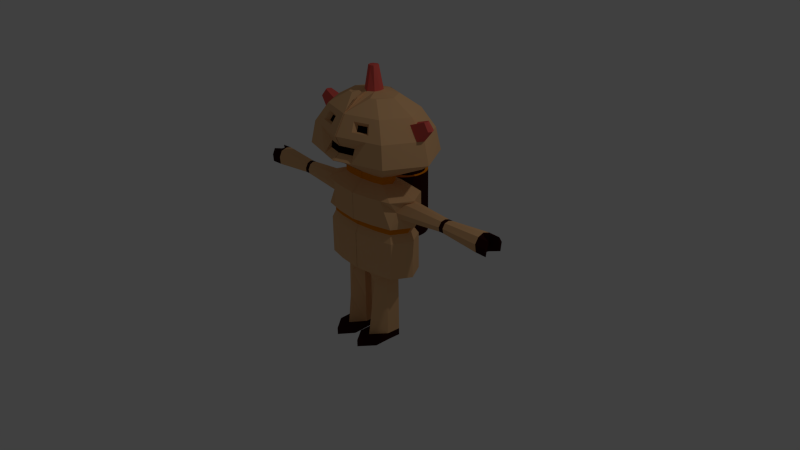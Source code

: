 # Source: player_Complete1.blend  (saved by Blender 2.70.0; exported with 4.5.12 LTS)
import bpy
from mathutils import Matrix  # noqa: F401  (used for matrix-valued properties, if any)

bpy.ops.wm.read_factory_settings(use_empty=True)
scene = bpy.context.scene
scene.name = 'Scene'

# ---- collections
col_collection_1 = bpy.data.collections.new('Collection 1'); scene.collection.children.link(col_collection_1)

# ---- materials (node trees are filled in below, after node groups)
mat_base_robot = bpy.data.materials.new('Base Robot')
mat_base_robot.alpha_threshold = 0.0
mat_base_robot.use_transparent_shadow = False
mat_base_robot.diffuse_color = (0.8, 0.4646, 0.2226, 1.0)
mat_base_robot.roughness = 0.5
mat_base_robot.line_color = (0.0, 0.0, 0.0, 1.0)
mat_eyes_mouth = bpy.data.materials.new('Eyes/Mouth')
mat_eyes_mouth.alpha_threshold = 0.0
mat_eyes_mouth.use_transparent_shadow = False
mat_eyes_mouth.diffuse_color = (0.003095, 0.001733, 0.002531, 1.0)
mat_eyes_mouth.roughness = 0.5
mat_eyes_mouth.line_color = (0.0, 0.0, 0.0, 1.0)
mat_antenas = bpy.data.materials.new('Antenas')
mat_antenas.alpha_threshold = 0.0
mat_antenas.use_transparent_shadow = False
mat_antenas.diffuse_color = (0.8, 0.1161, 0.09568, 1.0)
mat_antenas.roughness = 0.5
mat_antenas.line_color = (0.0, 0.0, 0.0, 1.0)
mat_details_1 = bpy.data.materials.new('Details 1')
mat_details_1.alpha_threshold = 0.0
mat_details_1.use_transparent_shadow = False
mat_details_1.diffuse_color = (0.8, 0.2366, 0.0, 1.0)
mat_details_1.roughness = 0.5
mat_details_1.line_color = (0.0, 0.0, 0.0, 1.0)
mat_shoes_details2 = bpy.data.materials.new('Shoes/Details2')
mat_shoes_details2.alpha_threshold = 0.0
mat_shoes_details2.use_transparent_shadow = False
mat_shoes_details2.diffuse_color = (0.8, 0.0, 0.01958, 1.0)
mat_shoes_details2.roughness = 0.5
mat_shoes_details2.line_color = (0.0, 0.0, 0.0, 1.0)
mat_battery = bpy.data.materials.new('Battery')
mat_battery.alpha_threshold = 0.0
mat_battery.use_transparent_shadow = False
mat_battery.diffuse_color = (0.03106, 0.005384, 0.005384, 1.0)
mat_battery.roughness = 0.5
mat_battery.line_color = (0.0, 0.0, 0.0, 1.0)

# ---- material node trees

# ---- world
world_world = bpy.data.worlds.new('World'); scene.world = world_world
world_world.color = (0.05088, 0.05088, 0.05088)
world_world.use_sun_shadow = False
world_world.sun_shadow_jitter_overblur = 0.0
world_world.cycles.sampling_method = 'MANUAL'
world_world.cycles.sample_map_resolution = 256

# ---- cameras
cam_camera = bpy.data.cameras.new('Camera')
cam_camera.clip_end = 100.0
cam_camera.lens = 35.0
cam_camera.sensor_width = 32.0
cam_camera.sensor_height = 18.0
cam_camera.ortho_scale = 7.314
cam_camera.dof.focus_distance = 0.0
cam_camera.dof.aperture_fstop = 128.0

# ---- lights
light_lamp = bpy.data.lights.new('Lamp', 'POINT')
light_lamp.transmission_factor = 0.0
light_lamp.cutoff_distance = 30.0
light_lamp.energy = 100.0
light_lamp.shadow_buffer_clip_start = 1.001
light_lamp.shadow_soft_size = 0.1
light_lamp.shadow_maximum_resolution = 0.006
light_lamp.use_absolute_resolution = True
light_lamp.cycles.use_multiple_importance_sampling = False

# ---- meshes
me_cylinder_001 = bpy.data.meshes.new('Cylinder.001')
me_cylinder_001.from_pydata([(0.0, 1.0, -1.0), (0.0, 1.0, 1.0), (0.1951, 0.9808, -1.0), (0.1951, 0.9808, 1.0), (0.3827, 0.9239, -1.0), (0.3827, 0.9239, 1.0), (0.5556, 0.8315, -1.0), (0.5556, 0.8315, 1.0), (0.7071, 0.7071, -1.0), (0.7071, 0.7071, 1.0), (0.8315, 0.5556, -1.0), (0.8315, 0.5556, 1.0), (0.9239, 0.3827, -1.0), (0.9239, 0.3827, 1.0), (0.9808, 0.1951, -1.0), (0.9808, 0.1951, 1.0), (1.0, 7.55e-08, -1.0), (1.0, 7.55e-08, 1.0), (0.9808, -0.1951, -1.0), (0.9808, -0.1951, 1.0), (0.9239, -0.3827, -1.0), (0.9239, -0.3827, 1.0), (0.8315, -0.5556, -1.0), (0.8315, -0.5556, 1.0), (0.7071, -0.7071, -1.0), (0.7071, -0.7071, 1.0), (0.5556, -0.8315, -1.0), (0.5556, -0.8315, 1.0), (0.3827, -0.9239, -1.0), (0.3827, -0.9239, 1.0), (0.1951, -0.9808, -1.0), (0.1951, -0.9808, 1.0), (-3.258e-07, -1.0, -1.0), (-3.258e-07, -1.0, 1.0), (-0.003763, 0.7596, 1.023), (0.2918, 0.745, 1.023), (0.4343, 0.7018, 1.023), (0.5656, 0.6316, 1.023), (0.6807, 0.5371, 1.023), (0.7752, 0.422, 1.023), (0.8453, 0.2907, 1.023), (0.8886, 0.1482, 1.023), (0.9032, 5.65e-08, 1.023), (0.8886, -0.1482, 1.023), (0.8453, -0.2907, 1.023), (0.7752, -0.422, 1.023), (0.6807, -0.5371, 1.023), (0.5656, -0.6316, 1.023), (0.4343, -0.7018, 1.023), (0.2918, -0.745, 1.023), (-0.003763, -0.7596, 1.023), (-0.003763, 0.15, 1.023), (-0.003763, -0.2645, 1.023), (0.1467, -0.2763, 1.023), (0.3195, -0.1983, 1.023), (0.36, -0.04203, 1.023), (0.3023, 0.1311, 1.023), (0.164, 0.1638, 1.023), (-0.003763, 0.15, 1.103), (-0.003763, -0.2645, 1.103), (0.1467, -0.2763, 1.103), (0.3195, -0.1983, 1.103), (0.36, -0.04203, 1.103), (0.3023, 0.1311, 1.103), (0.164, 0.1638, 1.103), (-0.03583, -0.9741, 3.691), (-0.03583, -0.2147, 3.317), (-0.03583, 0.2926, 2.756), (-0.03583, 0.4708, 2.096), (-0.03583, -1.87, 4.49), (1.008, -1.236, 3.691), (1.894, -0.6995, 3.317), (2.485, -0.3407, 2.756), (2.693, -0.2147, 2.096), (1.441, -1.87, 3.691), (2.693, -1.87, 3.317), (3.529, -1.87, 2.756), (3.823, -1.87, 2.096), (1.008, -2.503, 3.691), (1.894, -3.04, 3.317), (2.485, -3.399, 2.756), (2.693, -3.525, 2.096), (-0.03583, -2.765, 3.691), (-0.03583, -3.525, 3.317), (-0.03583, -4.032, 2.756), (-0.03583, -4.21, 2.096), (-0.05012, -0.08312, 1.92), (2.488, -0.6064, 1.92), (3.351, -1.87, 1.92), (2.488, -3.133, 1.92), (-0.04049, -3.656, 1.92), (1.647, -3.163, 1.662), (1.688, -3.102, 1.682), (1.821, -3.744, 2.096), (1.679, -3.601, 2.756), (1.277, -3.195, 3.317), (0.6747, -2.587, 3.691), (1.68, -3.3, 1.92), (1.017, -3.946, 2.096), (0.9364, -3.788, 2.756), (0.7083, -3.338, 3.317), (0.2293, -1.87, 4.466), (0.1943, -2.009, 4.461), (0.9347, -3.455, 1.92), (-0.03583, -0.06392, 3.15), (2.069, -0.5928, 3.15), (2.942, -1.87, 3.15), (2.069, -3.147, 3.15), (-0.03583, -3.676, 3.15), (1.477, -3.268, 3.181), (0.6613, -3.472, 3.181), (-0.03583, 0.1144, 2.953), (2.277, -0.4668, 2.953), (0.3826, -1.616, 3.77), (2.277, -3.273, 2.953), (-0.03583, -3.854, 2.953), (1.662, -3.455, 2.922), (0.7667, -3.68, 2.922), (1.28, -3.205, 3.069), (0.7755, -3.332, 3.069), (1.394, -3.321, 2.909), (0.8406, -3.46, 2.909), (0.8502, -3.615, 2.452), (-0.04153, -3.827, 2.452), (0.872, -3.659, 2.251), (-0.02979, -3.883, 2.265), (3.03, -1.57, 2.953), (3.307, -1.545, 2.756), (2.753, -1.594, 3.15), (3.34, -2.147, 2.756), (2.799, -2.079, 3.15), (3.069, -2.113, 2.953), (4.056, -1.864, 3.099), (3.719, -1.864, 3.325), (3.887, -1.864, 3.212), (3.77, -1.692, 3.212), (3.929, -1.678, 3.099), (3.611, -1.706, 3.325), (3.947, -2.022, 3.099), (3.637, -1.983, 3.325), (3.792, -2.003, 3.212), (0.4725, -1.87, 3.777), (0.3737, -2.118, 3.771), (-0.03583, -1.479, 3.765), (-0.03583, -2.279, 3.762), (-0.03583, -2.067, 4.461), (0.2054, -1.723, 4.459), (-0.03583, -1.63, 4.454), (-0.06266, -1.628, 1.483), (1.369, -1.788, 1.483), (1.633, -2.174, 1.483), (1.369, -2.56, 1.483), (-0.05972, -2.72, 1.483), (1.122, -2.611, 1.483), (0.8942, -2.658, 1.483), (-0.06266, -1.628, 1.265), (1.369, -1.788, 1.265), (1.633, -2.174, 1.265), (1.369, -2.56, 1.265), (-0.05972, -2.72, 1.265), (1.122, -2.611, 1.265), (0.8942, -2.658, 1.265), (-0.04441, -0.7214, 0.9382), (2.35, -1.094, 0.9382), (2.964, -1.994, 0.9382), (2.35, -2.893, 0.9382), (-0.03756, -3.266, 0.9382), (1.774, -3.013, 0.9382), (1.243, -3.122, 0.9382), (-0.04441, -0.7214, 0.1131), (2.35, -1.094, 0.1131), (2.964, -1.994, 0.1131), (2.35, -2.893, 0.1131), (-0.03756, -3.266, 0.1131), (1.774, -3.013, 0.1131), (1.243, -3.122, 0.1131), (-0.05434, -1.127, 0.04754), (2.135, -1.404, 0.04754), (2.592, -2.073, 0.04754), (2.135, -2.741, 0.04754), (-0.04924, -3.018, 0.04754), (1.707, -2.83, 0.04754), (1.313, -2.911, 0.04754), (-0.05434, -1.127, -0.1163), (2.135, -1.404, -0.1163), (2.592, -2.073, -0.1163), (2.135, -2.741, -0.1163), (-0.04924, -3.018, -0.1163), (1.707, -2.83, -0.1163), (1.313, -2.911, -0.1163), (-0.07261, -0.8594, -0.3607), (2.303, -1.199, -0.3607), (2.864, -2.021, -0.3607), (2.303, -2.842, -0.3607), (-0.06635, -3.182, -0.3607), (1.778, -2.95, -0.3607), (1.294, -3.051, -0.3607), (-0.07261, -0.8594, -1.503), (2.303, -1.199, -1.503), (2.864, -2.021, -1.503), (2.303, -2.842, -1.503), (-0.06635, -3.182, -1.503), (1.778, -2.95, -1.503), (1.294, -3.051, -1.503), (-0.06205, -1.41, -1.6), (1.991, -1.62, -1.6), (2.338, -2.128, -1.6), (1.991, -2.635, -1.6), (-0.05818, -2.845, -1.6), (1.667, -2.702, -1.6), (1.367, -2.764, -1.6), (0.5451, -1.472, -1.6), (0.4907, -2.814, -1.6), (1.336, -1.553, -1.6), (1.188, -2.774, -1.6), (0.2495, -2.499, -1.6), (1.489, -2.484, -1.6), (0.2668, -1.833, -1.6), (1.538, -1.837, -1.6), (0.2495, -2.499, -3.653), (1.489, -2.484, -3.653), (0.2668, -1.833, -3.653), (1.538, -1.837, -3.653), (0.8384, -3.144, -3.653), (0.9039, -2.788, -1.89), (0.2495, -2.499, -3.875), (1.489, -2.484, -3.875), (0.2668, -1.833, -3.875), (1.538, -1.837, -3.875), (0.8384, -3.144, -3.875), (0.2352, -3.208, -3.653), (1.475, -3.194, -3.653), (0.8241, -3.854, -3.653), (0.2352, -3.208, -3.875), (1.475, -3.194, -3.875), (0.8241, -3.854, -3.875), (2.964, -1.994, 0.2824), (2.964, -1.994, 0.8874), (2.35, -1.573, 0.6328), (2.35, -2.53, 0.5762), (2.621, -2.282, 0.8297), (2.688, -1.589, 0.4064), (2.592, -2.477, 0.4064), (2.673, -1.707, 0.8335), (7.535, -1.993, 0.3152), (7.535, -1.993, 0.8874), (7.587, -1.538, 0.6563), (7.513, -2.435, 0.6464), (7.541, -2.282, 0.8298), (7.608, -1.619, 0.4064), (7.532, -2.399, 0.4064), (7.594, -1.706, 0.8335), (7.602, -2.016, 0.3153), (7.602, -2.016, 0.8875), (8.225, -1.561, 0.6564), (8.151, -2.458, 0.6465), (8.179, -2.305, 0.8298), (8.247, -1.642, 0.4065), (8.17, -2.421, 0.4065), (8.232, -1.729, 0.8336), (7.762, -1.882, 0.8623), (7.765, -1.861, 0.3531), (7.733, -2.205, 0.3578), (7.737, -2.152, 0.8605), (0.9508, -0.9414, 0.716), (0.9309, -1.151, -1.369), (0.8719, -1.353, -1.369), (0.7761, -1.539, -1.369), (0.6471, -1.702, -1.369), (0.49, -1.836, -1.369), (0.3108, -1.936, -1.369), (0.1163, -1.997, -1.369), (-0.08598, -2.018, -1.369), (-0.2882, -1.997, -1.369), (-0.4827, -1.936, -1.369), (-0.662, -1.836, -1.369), (-0.8191, -1.702, -1.369), (-0.948, -1.539, -1.369), (-1.044, -1.353, -1.369), (-1.103, -1.151, -1.369), (0.3824, -0.9414, 0.8212), (0.3734, -1.036, 0.8212), (0.3467, -1.127, 0.8212), (0.3034, -1.211, 0.8212), (0.2452, -1.285, 0.8212), (0.1742, -1.346, 0.8212), (0.09324, -1.391, 0.8212), (0.005388, -1.418, 0.8212), (-0.08598, -1.428, 0.8212), (-0.1773, -1.418, 0.8212), (-0.2652, -1.391, 0.8212), (-0.3462, -1.346, 0.8212), (-0.4171, -1.285, 0.8212), (-0.4754, -1.211, 0.8212), (-0.5187, -1.127, 0.8212), (-0.5453, -1.036, 0.8212), (-0.5543, -0.9414, 0.8212), (5.046, -2.289, 0.479), (5.206, -1.744, 0.479), (5.136, -1.811, 0.7576), (5.035, -2.317, 0.6127), (5.078, -1.998, 0.4076), (5.157, -1.711, 0.6348), (5.059, -2.186, 0.7552), (5.101, -1.998, 0.7928), (4.953, -2.439, 0.4064), (5.313, -2.284, 0.479), (5.302, -2.186, 0.7552), (5.302, -1.998, 0.4092), (5.337, -1.998, 0.7928), (5.289, -2.312, 0.6162), (5.391, -1.745, 0.479), (5.386, -1.811, 0.7576), (5.389, -1.71, 0.6358), (2.35, -2.893, 0.1131), (2.35, -2.53, 0.5762), (0.0, 1.0, -1.0), (0.0, 1.0, 1.0), (-0.1951, 0.9808, -1.0), (-0.1951, 0.9808, 1.0), (-0.3827, 0.9239, -1.0), (-0.3827, 0.9239, 1.0), (-0.5556, 0.8315, -1.0), (-0.5556, 0.8315, 1.0), (-0.7071, 0.7071, -1.0), (-0.7071, 0.7071, 1.0), (-0.8315, 0.5556, -1.0), (-0.8315, 0.5556, 1.0), (-0.9239, 0.3827, -1.0), (-0.9239, 0.3827, 1.0), (-0.9808, 0.1951, -1.0), (-0.9808, 0.1951, 1.0), (-1.0, 7.55e-08, -1.0), (-1.0, 7.55e-08, 1.0), (-0.9808, -0.1951, -1.0), (-0.9808, -0.1951, 1.0), (-0.9239, -0.3827, -1.0), (-0.9239, -0.3827, 1.0), (-0.8315, -0.5556, -1.0), (-0.8315, -0.5556, 1.0), (-0.7071, -0.7071, -1.0), (-0.7071, -0.7071, 1.0), (-0.5556, -0.8315, -1.0), (-0.5556, -0.8315, 1.0), (-0.3827, -0.9239, -1.0), (-0.3827, -0.9239, 1.0), (-0.1951, -0.9808, -1.0), (-0.1951, -0.9808, 1.0), (3.258e-07, -1.0, -1.0), (3.258e-07, -1.0, 1.0), (0.003763, 0.7596, 1.023), (-0.2918, 0.745, 1.023), (-0.4343, 0.7018, 1.023), (-0.5656, 0.6316, 1.023), (-0.6807, 0.5371, 1.023), (-0.7752, 0.422, 1.023), (-0.8453, 0.2907, 1.023), (-0.8886, 0.1482, 1.023), (-0.9032, 5.65e-08, 1.023), (-0.8886, -0.1482, 1.023), (-0.8453, -0.2907, 1.023), (-0.7752, -0.422, 1.023), (-0.6807, -0.5371, 1.023), (-0.5656, -0.6316, 1.023), (-0.4343, -0.7018, 1.023), (-0.2918, -0.745, 1.023), (0.003763, -0.7596, 1.023), (0.003763, 0.15, 1.023), (0.003763, -0.2645, 1.023), (-0.1467, -0.2763, 1.023), (-0.3195, -0.1983, 1.023), (-0.36, -0.04203, 1.023), (-0.3023, 0.1311, 1.023), (-0.164, 0.1638, 1.023), (0.003763, 0.15, 1.103), (0.003763, -0.2645, 1.103), (-0.1467, -0.2763, 1.103), (-0.3195, -0.1983, 1.103), (-0.36, -0.04203, 1.103), (-0.3023, 0.1311, 1.103), (-0.164, 0.1638, 1.103), (0.03583, -0.9741, 3.691), (0.03583, -0.2147, 3.317), (0.03583, 0.2926, 2.756), (0.03583, 0.4708, 2.096), (0.03583, -1.87, 4.49), (-1.008, -1.236, 3.691), (-1.894, -0.6995, 3.317), (-2.485, -0.3407, 2.756), (-2.693, -0.2147, 2.096), (-1.441, -1.87, 3.691), (-2.693, -1.87, 3.317), (-3.529, -1.87, 2.756), (-3.823, -1.87, 2.096), (-1.008, -2.503, 3.691), (-1.894, -3.04, 3.317), (-2.485, -3.399, 2.756), (-2.693, -3.525, 2.096), (0.03583, -2.765, 3.691), (0.03583, -3.525, 3.317), (0.03583, -4.032, 2.756), (0.03583, -4.21, 2.096), (0.05012, -0.08312, 1.92), (-2.488, -0.6064, 1.92), (-3.351, -1.87, 1.92), (-2.488, -3.133, 1.92), (0.04049, -3.656, 1.92), (-1.647, -3.163, 1.662), (-1.688, -3.102, 1.682), (-1.821, -3.744, 2.096), (-1.679, -3.601, 2.756), (-1.277, -3.195, 3.317), (-0.6747, -2.587, 3.691), (-1.68, -3.3, 1.92), (-1.017, -3.946, 2.096), (-0.9364, -3.788, 2.756), (-0.7083, -3.338, 3.317), (-0.2293, -1.87, 4.466), (-0.1943, -2.009, 4.461), (-0.9347, -3.455, 1.92), (0.03583, -0.06392, 3.15), (-2.069, -0.5928, 3.15), (-2.942, -1.87, 3.15), (-2.069, -3.147, 3.15), (0.03583, -3.676, 3.15), (-1.477, -3.268, 3.181), (-0.6613, -3.472, 3.181), (0.03583, 0.1144, 2.953), (-2.277, -0.4668, 2.953), (-0.3826, -1.616, 3.77), (-2.277, -3.273, 2.953), (0.03583, -3.854, 2.953), (-1.662, -3.455, 2.922), (-0.7667, -3.68, 2.922), (-1.28, -3.205, 3.069), (-0.7755, -3.332, 3.069), (-1.394, -3.321, 2.909), (-0.8406, -3.46, 2.909), (-0.8502, -3.615, 2.452), (0.04153, -3.827, 2.452), (-0.872, -3.659, 2.251), (0.02979, -3.883, 2.265), (-3.03, -1.57, 2.953), (-3.307, -1.545, 2.756), (-2.753, -1.594, 3.15), (-3.34, -2.147, 2.756), (-2.799, -2.079, 3.15), (-3.069, -2.113, 2.953), (-4.056, -1.864, 3.099), (-3.719, -1.864, 3.325), (-3.887, -1.864, 3.212), (-3.77, -1.692, 3.212), (-3.929, -1.678, 3.099), (-3.611, -1.706, 3.325), (-3.947, -2.022, 3.099), (-3.637, -1.983, 3.325), (-3.792, -2.003, 3.212), (-0.4725, -1.87, 3.777), (-0.3737, -2.118, 3.771), (0.03583, -1.479, 3.765), (0.03583, -2.279, 3.762), (0.03583, -2.067, 4.461), (-0.2054, -1.723, 4.459), (0.03583, -1.63, 4.454), (0.06266, -1.628, 1.483), (-1.369, -1.788, 1.483), (-1.633, -2.174, 1.483), (-1.369, -2.56, 1.483), (0.05972, -2.72, 1.483), (-1.122, -2.611, 1.483), (-0.8942, -2.658, 1.483), (0.06266, -1.628, 1.265), (-1.369, -1.788, 1.265), (-1.633, -2.174, 1.265), (-1.369, -2.56, 1.265), (0.05972, -2.72, 1.265), (-1.122, -2.611, 1.265), (-0.8942, -2.658, 1.265), (0.04441, -0.7214, 0.9382), (-2.35, -1.094, 0.9382), (-2.964, -1.994, 0.9382), (-2.35, -2.893, 0.9382), (0.03756, -3.266, 0.9382), (-1.774, -3.013, 0.9382), (-1.243, -3.122, 0.9382), (0.04441, -0.7214, 0.1131), (-2.35, -1.094, 0.1131), (-2.964, -1.994, 0.1131), (-2.35, -2.893, 0.1131), (0.03756, -3.266, 0.1131), (-1.774, -3.013, 0.1131), (-1.243, -3.122, 0.1131), (0.05434, -1.127, 0.04754), (-2.135, -1.404, 0.04754), (-2.592, -2.073, 0.04754), (-2.135, -2.741, 0.04754), (0.04924, -3.018, 0.04754), (-1.707, -2.83, 0.04754), (-1.313, -2.911, 0.04754), (0.05434, -1.127, -0.1163), (-2.135, -1.404, -0.1163), (-2.592, -2.073, -0.1163), (-2.135, -2.741, -0.1163), (0.04924, -3.018, -0.1163), (-1.707, -2.83, -0.1163), (-1.313, -2.911, -0.1163), (0.07261, -0.8594, -0.3607), (-2.303, -1.199, -0.3607), (-2.864, -2.021, -0.3607), (-2.303, -2.842, -0.3607), (0.06635, -3.182, -0.3607), (-1.778, -2.95, -0.3607), (-1.294, -3.051, -0.3607), (0.07261, -0.8594, -1.503), (-2.303, -1.199, -1.503), (-2.864, -2.021, -1.503), (-2.303, -2.842, -1.503), (0.06635, -3.182, -1.503), (-1.778, -2.95, -1.503), (-1.294, -3.051, -1.503), (0.06205, -1.41, -1.6), (-1.991, -1.62, -1.6), (-2.338, -2.128, -1.6), (-1.991, -2.635, -1.6), (0.05818, -2.845, -1.6), (-1.667, -2.702, -1.6), (-1.367, -2.764, -1.6), (-0.5451, -1.472, -1.6), (-0.4907, -2.814, -1.6), (-1.336, -1.553, -1.6), (-1.188, -2.774, -1.6), (-0.2495, -2.499, -1.6), (-1.489, -2.484, -1.6), (-0.2668, -1.833, -1.6), (-1.538, -1.837, -1.6), (-0.2495, -2.499, -3.653), (-1.489, -2.484, -3.653), (-0.2668, -1.833, -3.653), (-1.538, -1.837, -3.653), (-0.8384, -3.144, -3.653), (-0.9039, -2.788, -1.89), (-0.2495, -2.499, -3.875), (-1.489, -2.484, -3.875), (-0.2668, -1.833, -3.875), (-1.538, -1.837, -3.875), (-0.8384, -3.144, -3.875), (-0.2352, -3.208, -3.653), (-1.475, -3.194, -3.653), (-0.8241, -3.854, -3.653), (-0.2352, -3.208, -3.875), (-1.475, -3.194, -3.875), (-0.8241, -3.854, -3.875), (-2.964, -1.994, 0.2824), (-2.964, -1.994, 0.8874), (-2.35, -1.573, 0.6328), (-2.35, -2.53, 0.5762), (-2.621, -2.282, 0.8297), (-2.688, -1.589, 0.4064), (-2.592, -2.477, 0.4064), (-2.673, -1.707, 0.8335), (-7.535, -1.993, 0.3152), (-7.535, -1.993, 0.8874), (-7.587, -1.538, 0.6563), (-7.513, -2.435, 0.6464), (-7.541, -2.282, 0.8298), (-7.608, -1.619, 0.4064), (-7.532, -2.399, 0.4064), (-7.594, -1.706, 0.8335), (-7.602, -2.016, 0.3153), (-7.602, -2.016, 0.8875), (-8.225, -1.561, 0.6564), (-8.151, -2.458, 0.6465), (-8.179, -2.305, 0.8298), (-8.247, -1.642, 0.4065), (-8.17, -2.421, 0.4065), (-8.232, -1.729, 0.8336), (-7.762, -1.882, 0.8623), (-7.765, -1.861, 0.3531), (-7.733, -2.205, 0.3578), (-7.737, -2.152, 0.8605), (-0.9508, -0.9414, 0.716), (-0.9309, -1.151, -1.369), (-0.8719, -1.353, -1.369), (-0.7761, -1.539, -1.369), (-0.6471, -1.702, -1.369), (-0.49, -1.836, -1.369), (-0.3108, -1.936, -1.369), (-0.1163, -1.997, -1.369), (0.08598, -2.018, -1.369), (0.2882, -1.997, -1.369), (0.4827, -1.936, -1.369), (0.662, -1.836, -1.369), (0.8191, -1.702, -1.369), (0.948, -1.539, -1.369), (1.044, -1.353, -1.369), (1.103, -1.151, -1.369), (-0.3824, -0.9414, 0.8212), (-0.3734, -1.036, 0.8212), (-0.3467, -1.127, 0.8212), (-0.3034, -1.211, 0.8212), (-0.2452, -1.285, 0.8212), (-0.1742, -1.346, 0.8212), (-0.09324, -1.391, 0.8212), (-0.005388, -1.418, 0.8212), (0.08598, -1.428, 0.8212), (0.1773, -1.418, 0.8212), (0.2652, -1.391, 0.8212), (0.3462, -1.346, 0.8212), (0.4171, -1.285, 0.8212), (0.4754, -1.211, 0.8212), (0.5187, -1.127, 0.8212), (0.5453, -1.036, 0.8212), (0.5543, -0.9414, 0.8212), (-5.046, -2.289, 0.479), (-5.206, -1.744, 0.479), (-5.136, -1.811, 0.7576), (-5.035, -2.317, 0.6127), (-5.078, -1.998, 0.4076), (-5.157, -1.711, 0.6348), (-5.059, -2.186, 0.7552), (-5.101, -1.998, 0.7928), (-4.953, -2.439, 0.4064), (-5.313, -2.284, 0.479), (-5.302, -2.186, 0.7552), (-5.302, -1.998, 0.4092), (-5.337, -1.998, 0.7928), (-5.289, -2.312, 0.6162), (-5.391, -1.745, 0.479), (-5.386, -1.811, 0.7576), (-5.389, -1.71, 0.6358), (-2.35, -2.893, 0.1131), (-2.35, -2.53, 0.5762), (-1.538, -1.837, -2.719), (-0.2668, -1.833, -2.683), (-0.2495, -2.499, -2.783), (-0.8726, -2.959, -2.734), (-1.489, -2.484, -2.836), (1.538, -1.837, -2.728), (-0.5567, -1.834, -2.691), (0.2668, -1.833, -2.724), (0.2495, -2.499, -2.742), (0.8713, -2.966, -2.769), (1.489, -2.484, -2.724)], [(91, 92), (266, 265), (267, 266), (268, 267), (269, 268), (270, 269), (271, 270), (272, 271), (273, 272), (274, 273), (275, 274), (276, 275), (277, 276), (278, 277), (279, 278), (286, 287), (285, 286), (284, 285), (283, 284), (282, 283), (281, 282), (280, 281), (287, 288), (288, 289), (289, 290), (290, 291), (291, 292), (292, 293), (293, 294), (294, 295), (295, 296), (407, 408), (582, 581), (583, 582), (584, 583), (585, 584), (586, 585), (587, 586), (588, 587), (589, 588), (590, 589), (591, 590), (592, 591), (593, 592), (594, 593), (595, 594), (602, 603), (601, 602), (600, 601), (599, 600), (598, 599), (597, 598), (596, 597), (603, 604), (604, 605), (605, 606), (606, 607), (607, 608), (608, 609), (609, 610), (610, 611), (611, 612)], [(0, 1, 3, 2), (2, 3, 5, 4), (4, 5, 7, 6), (6, 7, 9, 8), (8, 9, 11, 10), (10, 11, 13, 12), (12, 13, 15, 14), (14, 15, 17, 16), (16, 17, 19, 18), (18, 19, 21, 20), (20, 21, 23, 22), (22, 23, 25, 24), (24, 25, 27, 26), (26, 27, 29, 28), (28, 29, 31, 30), (30, 31, 33, 32), (0, 2, 4, 6, 8, 10, 12, 14, 16, 18, 20, 22, 24, 26, 28, 30, 32), (35, 34, 51, 57, 56, 55, 54, 53, 52, 50, 49, 48, 47, 46, 45, 44, 43, 42, 41, 40, 39, 38, 37, 36), (13, 11, 39, 40), (19, 17, 42, 43), (25, 23, 45, 46), (9, 7, 37, 38), (31, 29, 48, 49), (15, 13, 40, 41), (21, 19, 43, 44), (5, 3, 35, 36), (27, 25, 46, 47), (11, 9, 38, 39), (33, 31, 49, 50), (3, 1, 34, 35), (17, 15, 41, 42), (23, 21, 44, 45), (7, 5, 36, 37), (29, 27, 47, 48), (57, 51, 58, 64), (59, 60, 61, 62, 63, 64, 58), (56, 57, 64, 63), (55, 56, 63, 62), (54, 55, 62, 61), (53, 54, 61, 60), (52, 53, 60, 59), (68, 67, 72, 73), (104, 66, 71, 105), (66, 65, 70, 71), (73, 72, 127, 76, 77), (105, 71, 75, 106, 128), (71, 70, 74, 75), (77, 76, 129, 80, 81), (106, 75, 79, 107, 130), (75, 74, 78, 79), (98, 124, 125, 85), (110, 100, 83, 108), (146, 69, 101), (65, 143, 113, 70), (70, 113, 141, 74), (101, 69, 102), (98, 85, 90, 103), (77, 81, 89, 88), (73, 77, 88, 87), (68, 73, 87, 86), (97, 103, 154, 153), (81, 80, 94, 93), (107, 79, 95, 109), (79, 78, 96, 95), (81, 93, 97, 89), (93, 94, 99, 122, 124, 98), (109, 95, 100, 110), (102, 69, 145), (147, 69, 146), (93, 98, 103, 97), (111, 104, 105, 112), (129, 76, 132, 138), (131, 130, 107, 114), (117, 110, 108, 115), (114, 107, 109, 116), (117, 116, 120, 121), (67, 111, 112, 72), (106, 130, 139, 133), (129, 131, 114, 80), (99, 117, 115, 84), (80, 114, 116, 94), (94, 116, 117, 99), (120, 118, 119, 121), (110, 117, 121, 119), (116, 109, 118, 120), (109, 110, 119, 118), (122, 99, 84, 123), (124, 122, 123, 125), (72, 112, 126, 127), (112, 105, 128, 126), (131, 129, 138, 140), (130, 131, 140, 139), (135, 137, 133, 134), (136, 135, 134, 132), (132, 134, 140, 138), (134, 133, 139, 140), (126, 128, 137, 135), (127, 126, 135, 136), (128, 106, 133, 137), (76, 127, 136, 132), (143, 147, 146, 113), (113, 146, 101, 141), (141, 101, 102, 142), (142, 102, 145, 144), (82, 83, 100, 95, 96, 78, 74, 141, 142, 144), (153, 154, 161, 160), (89, 97, 153, 151), (103, 90, 152, 154), (88, 89, 151, 150), (87, 88, 150, 149), (86, 87, 149, 148), (160, 161, 168, 167), (151, 153, 160, 158), (154, 152, 159, 161), (150, 151, 158, 157), (149, 150, 157, 156), (148, 149, 156, 155), (167, 168, 175, 174), (158, 160, 167, 165), (161, 159, 166, 168), (157, 158, 165, 164), (156, 157, 164, 163), (155, 156, 163, 162), (174, 175, 182, 181), (165, 167, 174, 172, 239), (168, 166, 173, 175), (237, 240, 303, 304), (243, 237, 304, 299), (162, 163, 238, 170, 169), (181, 182, 189, 188), (172, 174, 181, 179), (175, 173, 180, 182), (171, 172, 179, 178), (170, 171, 178, 177), (169, 170, 177, 176), (188, 189, 196, 195), (179, 181, 188, 186), (217, 218, 637, 639), (182, 180, 187, 189), (178, 179, 186, 185), (177, 178, 185, 184), (176, 177, 184, 183), (195, 196, 203, 202), (186, 188, 195, 193), (215, 224, 216, 214, 212), (189, 187, 194, 196), (185, 186, 193, 192), (184, 185, 192, 191), (183, 184, 191, 190), (202, 203, 210, 209), (193, 195, 202, 200), (213, 205, 206, 207, 209, 210, 214, 216, 218), (196, 194, 201, 203), (192, 193, 200, 199), (191, 192, 199, 198), (190, 191, 198, 197), (204, 211, 217, 215, 212, 208), (200, 202, 209, 207), (211, 213, 218, 217), (203, 201, 208, 212, 214, 210), (199, 200, 207, 206), (198, 199, 206, 205), (197, 198, 205, 213, 211, 204), (219, 225, 233, 230), (218, 216, 642, 637), (215, 217, 639, 221, 219, 640), (224, 215, 640, 641), (216, 224, 641, 642), (227, 228, 226, 229, 225), (221, 222, 228, 227), (222, 220, 226, 228), (219, 221, 227, 225), (226, 220, 231, 234), (238, 243, 299, 302), (236, 241, 298, 301), (225, 229, 235, 233), (229, 226, 234, 235), (223, 219, 230, 232), (220, 223, 232, 231), (236, 242, 239, 172, 171), (164, 165, 239, 240, 237), (163, 164, 237, 243, 238), (170, 238, 241, 236, 171), (246, 251, 259, 254), (244, 249, 257, 261, 252), (239, 242, 297, 300), (242, 236, 301, 297), (241, 238, 302, 298), (240, 239, 300, 303), (263, 256, 255, 258, 262), (261, 260, 253, 252), (251, 245, 253, 260, 259), (245, 248, 256, 263, 253), (247, 250, 258, 255), (250, 244, 252, 262, 258), (249, 246, 254, 257), (248, 247, 255, 256), (254, 259, 260, 261, 257), (253, 263, 262, 252), (311, 313, 246, 249), (303, 300, 310, 307), (300, 297, 306, 310), (313, 312, 251, 246), (308, 311, 249, 244), (297, 301, 308, 306), (312, 309, 245, 251), (304, 303, 307, 309), (310, 306, 250, 247), (309, 307, 248, 245), (307, 310, 247, 248), (306, 308, 244, 250), (299, 304, 309, 312), (302, 299, 312, 313), (298, 302, 313, 311), (301, 298, 311, 308), (230, 233, 235, 232), (231, 232, 235, 234), (172, 239, 315, 314), (316, 318, 319, 317), (318, 320, 321, 319), (320, 322, 323, 321), (322, 324, 325, 323), (324, 326, 327, 325), (326, 328, 329, 327), (328, 330, 331, 329), (330, 332, 333, 331), (332, 334, 335, 333), (334, 336, 337, 335), (336, 338, 339, 337), (338, 340, 341, 339), (340, 342, 343, 341), (342, 344, 345, 343), (344, 346, 347, 345), (346, 348, 349, 347), (316, 348, 346, 344, 342, 340, 338, 336, 334, 332, 330, 328, 326, 324, 322, 320, 318), (351, 352, 353, 354, 355, 356, 357, 358, 359, 360, 361, 362, 363, 364, 365, 366, 368, 369, 370, 371, 372, 373, 367, 350), (329, 356, 355, 327), (335, 359, 358, 333), (341, 362, 361, 339), (325, 354, 353, 323), (347, 365, 364, 345), (331, 357, 356, 329), (337, 360, 359, 335), (321, 352, 351, 319), (343, 363, 362, 341), (327, 355, 354, 325), (349, 366, 365, 347), (319, 351, 350, 317), (333, 358, 357, 331), (339, 361, 360, 337), (323, 353, 352, 321), (345, 364, 363, 343), (373, 380, 374, 367), (375, 374, 380, 379, 378, 377, 376), (372, 379, 380, 373), (371, 378, 379, 372), (370, 377, 378, 371), (369, 376, 377, 370), (368, 375, 376, 369), (384, 389, 388, 383), (420, 421, 387, 382), (382, 387, 386, 381), (389, 393, 392, 443, 388), (421, 444, 422, 391, 387), (387, 391, 390, 386), (393, 397, 396, 445, 392), (422, 446, 423, 395, 391), (391, 395, 394, 390), (414, 401, 441, 440), (426, 424, 399, 416), (462, 417, 385), (381, 386, 429, 459), (386, 390, 457, 429), (417, 418, 385), (414, 419, 406, 401), (393, 404, 405, 397), (389, 403, 404, 393), (384, 402, 403, 389), (413, 469, 470, 419), (397, 409, 410, 396), (423, 425, 411, 395), (395, 411, 412, 394), (397, 405, 413, 409), (409, 414, 440, 438, 415, 410), (425, 426, 416, 411), (418, 461, 385), (463, 462, 385), (409, 413, 419, 414), (427, 428, 421, 420), (445, 454, 448, 392), (447, 430, 423, 446), (433, 431, 424, 426), (430, 432, 425, 423), (433, 437, 436, 432), (383, 388, 428, 427), (422, 449, 455, 446), (445, 396, 430, 447), (415, 400, 431, 433), (396, 410, 432, 430), (410, 415, 433, 432), (436, 437, 435, 434), (426, 435, 437, 433), (432, 436, 434, 425), (425, 434, 435, 426), (438, 439, 400, 415), (440, 441, 439, 438), (388, 443, 442, 428), (428, 442, 444, 421), (447, 456, 454, 445), (446, 455, 456, 447), (451, 450, 449, 453), (452, 448, 450, 451), (448, 454, 456, 450), (450, 456, 455, 449), (442, 451, 453, 444), (443, 452, 451, 442), (444, 453, 449, 422), (392, 448, 452, 443), (459, 429, 462, 463), (429, 457, 417, 462), (457, 458, 418, 417), (458, 460, 461, 418), (398, 460, 458, 457, 390, 394, 412, 411, 416, 399), (469, 476, 477, 470), (405, 467, 469, 413), (419, 470, 468, 406), (404, 466, 467, 405), (403, 465, 466, 404), (402, 464, 465, 403), (476, 483, 484, 477), (467, 474, 476, 469), (470, 477, 475, 468), (466, 473, 474, 467), (465, 472, 473, 466), (464, 471, 472, 465), (483, 490, 491, 484), (474, 481, 483, 476), (477, 484, 482, 475), (473, 480, 481, 474), (472, 479, 480, 473), (471, 478, 479, 472), (490, 497, 498, 491), (481, 555, 488, 490, 483), (484, 491, 489, 482), (553, 620, 619, 556), (559, 615, 620, 553), (478, 485, 486, 554, 479), (497, 504, 505, 498), (488, 495, 497, 490), (491, 498, 496, 489), (487, 494, 495, 488), (486, 493, 494, 487), (485, 492, 493, 486), (504, 511, 512, 505), (495, 502, 504, 497), (538, 632, 638, 537), (498, 505, 503, 496), (494, 501, 502, 495), (493, 500, 501, 494), (492, 499, 500, 493), (511, 518, 519, 512), (502, 509, 511, 504), (531, 528, 530, 532, 540), (505, 512, 510, 503), (501, 508, 509, 502), (500, 507, 508, 501), (499, 506, 507, 500), (518, 525, 526, 519), (509, 516, 518, 511), (529, 534, 532, 530, 526, 525, 523, 522, 521), (512, 519, 517, 510), (508, 515, 516, 509), (507, 514, 515, 508), (506, 513, 514, 507), (520, 524, 528, 531, 533, 527), (516, 523, 525, 518), (527, 533, 534, 529), (519, 526, 530, 528, 524, 517), (515, 522, 523, 516), (514, 521, 522, 515), (513, 520, 527, 529, 521, 514), (535, 546, 549, 541), (632, 538, 536, 636), (638, 633, 537), (635, 539, 535, 634), (636, 536, 539, 635), (543, 541, 545, 542, 544), (537, 543, 544, 538), (538, 544, 542, 536), (535, 541, 543, 537), (542, 550, 547, 536), (554, 618, 615, 559), (552, 617, 614, 557), (541, 549, 551, 545), (545, 551, 550, 542), (539, 548, 546, 535), (536, 547, 548, 539), (552, 487, 488, 555, 558), (480, 553, 556, 555, 481), (479, 554, 559, 553, 480), (486, 487, 552, 557, 554), (562, 570, 575, 567), (560, 568, 577, 573, 565), (555, 616, 613, 558), (558, 613, 617, 552), (557, 614, 618, 554), (556, 619, 616, 555), (579, 578, 574, 571, 572), (577, 568, 569, 576), (567, 575, 576, 569, 561), (561, 569, 579, 572, 564), (563, 571, 574, 566), (566, 574, 578, 568, 560), (565, 573, 570, 562), (564, 572, 571, 563), (570, 573, 577, 576, 575), (569, 568, 578, 579), (627, 565, 562, 629), (619, 623, 626, 616), (616, 626, 622, 613), (629, 562, 567, 628), (624, 560, 565, 627), (613, 622, 624, 617), (628, 567, 561, 625), (620, 625, 623, 619), (626, 563, 566, 622), (625, 561, 564, 623), (623, 564, 563, 626), (622, 566, 560, 624), (615, 628, 625, 620), (618, 629, 628, 615), (614, 627, 629, 618), (617, 624, 627, 614), (546, 548, 551, 549), (547, 550, 551, 548), (488, 630, 631, 555), (534, 632, 636, 532), (533, 633, 638, 632, 534), (531, 634, 633, 533), (540, 635, 634, 531), (532, 636, 635, 540), (639, 637, 222, 221), (537, 633, 634, 535), (641, 640, 219, 223), (642, 641, 223, 220), (637, 642, 220, 222)])
me_cylinder_001.polygons.foreach_set('material_index', [5, 5, 5, 5, 5, 5, 5, 5, 5, 5, 5, 5, 5, 5, 5, 5, 5, 5, 3, 3, 3, 3, 3, 3, 3, 3, 3, 3, 3, 3, 3, 3, 3, 3, 1, 1, 1, 1, 1, 1, 1, 0, 0, 0, 0, 0, 0, 0, 0, 0, 0, 0, 2, 0, 0, 2, 0, 0, 0, 0, 0, 0, 0, 0, 0, 0, 0, 2, 2, 0, 0, 2, 0, 0, 0, 0, 0, 2, 0, 0, 0, 0, 1, 0, 0, 0, 0, 1, 0, 0, 2, 2, 2, 2, 2, 2, 2, 2, 2, 2, 2, 2, 2, 2, 0, 3, 0, 0, 0, 0, 0, 0, 3, 3, 3, 3, 3, 0, 0, 0, 0, 0, 0, 0, 0, 0, 0, 0, 0, 3, 0, 0, 0, 0, 0, 0, 3, 0, 3, 3, 3, 3, 0, 0, 0, 0, 0, 0, 0, 0, 0, 0, 0, 0, 0, 0, 0, 0, 0, 0, 0, 0, 0, 0, 0, 0, 0, 0, 0, 5, 5, 5, 5, 0, 0, 0, 0, 5, 5, 0, 0, 0, 0, 5, 5, 0, 0, 0, 0, 5, 5, 5, 5, 5, 5, 5, 5, 5, 5, 0, 5, 5, 0, 0, 5, 0, 5, 0, 0, 0, 0, 5, 5, 5, 5, 5, 5, 0, 5, 5, 5, 5, 5, 5, 5, 5, 5, 5, 5, 5, 5, 5, 5, 5, 5, 5, 3, 3, 3, 3, 3, 3, 3, 3, 3, 3, 3, 3, 3, 3, 3, 3, 1, 1, 1, 1, 1, 1, 1, 0, 0, 0, 0, 0, 0, 0, 0, 0, 0, 0, 2, 0, 0, 2, 0, 0, 0, 0, 0, 0, 0, 0, 0, 0, 0, 2, 2, 0, 0, 2, 0, 0, 0, 0, 0, 2, 0, 0, 0, 0, 1, 0, 0, 0, 0, 1, 0, 0, 2, 2, 2, 2, 2, 2, 2, 2, 2, 2, 2, 2, 2, 2, 0, 3, 0, 0, 0, 0, 0, 0, 3, 3, 3, 3, 3, 0, 0, 0, 0, 0, 0, 0, 0, 0, 0, 0, 0, 3, 0, 0, 0, 0, 0, 0, 3, 0, 3, 3, 3, 3, 0, 0, 0, 0, 0, 0, 0, 0, 0, 0, 0, 0, 0, 0, 0, 0, 0, 0, 0, 0, 0, 5, 0, 0, 0, 0, 0, 5, 5, 5, 5, 0, 0, 0, 0, 5, 5, 0, 0, 0, 0, 5, 5, 0, 0, 0, 0, 5, 5, 5, 5, 5, 5, 5, 5, 5, 5, 0, 5, 5, 0, 0, 5, 0, 5, 0, 0, 0, 0, 5, 5, 5, 5, 5, 5, 0, 0, 0, 0, 0, 0, 0, 0, 0, 0, 0])
_uv = me_cylinder_001.uv_layers.new(name='UVMap')
_uv.uv.foreach_set('vector', [0.9999, 0.456, 0.5594, 0.9533, 0.5264, 0.8838, 0.9248, 0.4523, 0.9248, 0.4523, 0.5264, 0.8838, 0.4979, 0.8241, 0.8587, 0.4453, 0.8587, 0.4453, 0.4979, 0.8241, 0.4714, 0.7728, 0.8033, 0.4349, 0.8033, 0.4349, 0.4714, 0.7728, 0.4461, 0.7282, 0.7565, 0.422, 0.7565, 0.422, 0.4461, 0.7282, 0.4213, 0.6885, 0.7163, 0.407, 0.7163, 0.407, 0.4213, 0.6885, 0.3967, 0.6523, 0.6818, 0.3901, 0.6818, 0.3901, 0.3967, 0.6523, 0.3718, 0.6179, 0.6518, 0.3713, 0.6518, 0.3713, 0.3718, 0.6179, 0.3463, 0.5853, 0.6259, 0.3505, 0.6259, 0.3505, 0.3463, 0.5853, 0.3198, 0.554, 0.6037, 0.3272, 0.6037, 0.3272, 0.3198, 0.554, 0.2919, 0.5235, 0.5852, 0.3011, 0.5852, 0.3011, 0.2919, 0.5235, 0.2627, 0.4931, 0.5708, 0.2713, 0.5708, 0.2713, 0.2627, 0.4931, 0.231, 0.4622, 0.5613, 0.2362, 0.5613, 0.2362, 0.231, 0.4622, 0.1957, 0.4298, 0.5584, 0.1938, 0.5584, 0.1938, 0.1957, 0.4298, 0.1558, 0.3952, 0.5652, 0.1437, 0.5652, 0.1437, 0.1558, 0.3952, 0.1091, 0.3569, 0.5835, 0.07623, 0.5835, 0.07623, 0.1091, 0.3569, 0.0553, 0.3137, 0.5929, 9.939e-05, 0.9999, 0.456, 0.9248, 0.4523, 0.8587, 0.4453, 0.8033, 0.4349, 0.7565, 0.422, 0.7163, 0.407, 0.6818, 0.3901, 0.6518, 0.3713, 0.6259, 0.3505, 0.6037, 0.3272, 0.5852, 0.3011, 0.5708, 0.2713, 0.5613, 0.2362, 0.5584, 0.1938, 0.5652, 0.1437, 0.5835, 0.07623, 0.5929, 9.939e-05, 0.4346, 0.8558, 0.4383, 0.9882, 0.1362, 0.8865, 0.1895, 0.8168, 0.2152, 0.7566, 0.19, 0.6906, 0.1441, 0.65, 0.06642, 0.6388, 9.939e-05, 0.6518, 9.949e-05, 0.4107, 0.1135, 0.4442, 0.1579, 0.4631, 0.1958, 0.483, 0.2285, 0.5041, 0.2574, 0.5261, 0.2833, 0.5492, 0.3076, 0.5735, 0.3298, 0.5986, 0.3499, 0.6259, 0.3689, 0.6556, 0.3867, 0.6867, 0.4025, 0.721, 0.4162, 0.7595, 0.4271, 0.8037, 0.3967, 0.6523, 0.4213, 0.6885, 0.3867, 0.6867, 0.3689, 0.6556, 0.3198, 0.554, 0.3463, 0.5853, 0.3298, 0.5986, 0.3076, 0.5735, 0.231, 0.4622, 0.2627, 0.4931, 0.2574, 0.5261, 0.2285, 0.5041, 0.4461, 0.7282, 0.4714, 0.7728, 0.4162, 0.7595, 0.4025, 0.721, 0.1091, 0.3569, 0.1558, 0.3952, 0.1579, 0.4631, 0.1135, 0.4442, 0.3718, 0.6179, 0.3967, 0.6523, 0.3689, 0.6556, 0.3499, 0.6259, 0.2919, 0.5235, 0.3198, 0.554, 0.3076, 0.5735, 0.2833, 0.5492, 0.4979, 0.8241, 0.5264, 0.8838, 0.4346, 0.8558, 0.4271, 0.8037, 0.1957, 0.4298, 0.231, 0.4622, 0.2285, 0.5041, 0.1958, 0.483, 0.4213, 0.6885, 0.4461, 0.7282, 0.4025, 0.721, 0.3867, 0.6867, 0.0553, 0.3137, 0.1091, 0.3569, 0.1135, 0.4442, 9.949e-05, 0.4107, 0.5264, 0.8838, 0.5594, 0.9533, 0.4383, 0.9882, 0.4346, 0.8558, 0.3463, 0.5853, 0.3718, 0.6179, 0.3499, 0.6259, 0.3298, 0.5986, 0.2627, 0.4931, 0.2919, 0.5235, 0.2833, 0.5492, 0.2574, 0.5261, 0.4714, 0.7728, 0.4979, 0.8241, 0.4271, 0.8037, 0.4162, 0.7595, 0.1558, 0.3952, 0.1957, 0.4298, 0.1958, 0.483, 0.1579, 0.4631, 0.1895, 0.8168, 0.1362, 0.8865, 0.1013, 0.8563, 0.1571, 0.7964, 0.007733, 0.6867, 0.06825, 0.6696, 0.1334, 0.6763, 0.1686, 0.7065, 0.1852, 0.7553, 0.1571, 0.7964, 0.1013, 0.8563, 0.2152, 0.7566, 0.1895, 0.8168, 0.1571, 0.7964, 0.1852, 0.7553, 0.19, 0.6906, 0.2152, 0.7566, 0.1852, 0.7553, 0.1686, 0.7065, 0.1441, 0.65, 0.19, 0.6906, 0.1686, 0.7065, 0.1334, 0.6763, 0.06642, 0.6388, 0.1441, 0.65, 0.1334, 0.6763, 0.06825, 0.6696, 9.939e-05, 0.6518, 0.06642, 0.6388, 0.06825, 0.6696, 0.007733, 0.6867, 0.3027, 0.1884, 0.2973, 0.285, 0.1512, 0.268, 0.1522, 0.2036, 0.2758, 0.3435, 0.2659, 0.3676, 0.1507, 0.3458, 0.1507, 0.322, 0.2659, 0.3676, 0.2153, 0.4483, 0.1508, 0.4269, 0.1507, 0.3458, 0.1522, 0.2036, 0.1512, 0.268, 0.0352, 0.28, 0.0003178, 0.2791, 0.0003178, 0.1805, 0.1507, 0.322, 0.1507, 0.3458, 0.03394, 0.3704, 0.02286, 0.3455, 0.05217, 0.3394, 0.1507, 0.3458, 0.1508, 0.4269, 0.08698, 0.4478, 0.03394, 0.3704, 0.6215, 0.1482, 0.6203, 0.2379, 0.5909, 0.2397, 0.4734, 0.24, 0.4682, 0.1711, 0.6054, 0.2983, 0.5985, 0.3232, 0.4855, 0.3157, 0.4815, 0.2931, 0.5839, 0.2971, 0.5985, 0.3232, 0.5612, 0.4061, 0.497, 0.3948, 0.4855, 0.3157, 0.3718, 0.1612, 0.3695, 0.1975, 0.31, 0.1895, 0.3033, 0.1493, 0.4075, 0.327, 0.422, 0.3429, 0.3784, 0.3606, 0.364, 0.3392, 0.8628, 0.8567, 0.8571, 0.8751, 0.8499, 0.8599, 0.2153, 0.4483, 0.1794, 0.4885, 0.1508, 0.4807, 0.1508, 0.4269, 0.1508, 0.4269, 0.1508, 0.4807, 0.1277, 0.494, 0.08698, 0.4478, 0.4482, 0.8559, 0.4376, 0.8693, 0.4365, 0.8509, 0.3718, 0.1612, 0.3033, 0.1493, 0.3346, 0.09591, 0.395, 0.1121, 0.6215, 0.1482, 0.4682, 0.1711, 0.4827, 0.1382, 0.6059, 0.1166, 0.1522, 0.2036, 0.0003178, 0.1805, 0.01635, 0.1489, 0.1367, 0.1703, 0.3027, 0.1884, 0.1522, 0.2036, 0.1367, 0.1703, 0.2744, 0.1331, 0.4385, 0.1241, 0.395, 0.1121, 0.4478, 0.02858, 0.4613, 0.03344, 0.4682, 0.1711, 0.4734, 0.24, 0.4293, 0.2512, 0.4215, 0.1689, 0.4815, 0.2931, 0.4855, 0.3157, 0.4533, 0.3301, 0.4527, 0.3101, 0.4855, 0.3157, 0.497, 0.3948, 0.4793, 0.4044, 0.4533, 0.3301, 0.4682, 0.1711, 0.4215, 0.1689, 0.4385, 0.1241, 0.4827, 0.1382, 0.4215, 0.1689, 0.4293, 0.2512, 0.3874, 0.2653, 0.3743, 0.2238, 0.3695, 0.1975, 0.3718, 0.1612, 0.4527, 0.3101, 0.4533, 0.3301, 0.422, 0.3429, 0.4075, 0.327, 0.4365, 0.8509, 0.4376, 0.8693, 0.4231, 0.8545, 0.8778, 0.8621, 0.8571, 0.8751, 0.8628, 0.8567, 0.4215, 0.1689, 0.3718, 0.1612, 0.395, 0.1121, 0.4385, 0.1241, 0.2868, 0.3148, 0.2758, 0.3435, 0.1507, 0.322, 0.1508, 0.2946, 0.8831, 0.00929, 0.9137, 0.01424, 0.9137, 0.06745, 0.8993, 0.06076, 0.5877, 0.2683, 0.5839, 0.2971, 0.4815, 0.2931, 0.4769, 0.2656, 0.392, 0.2894, 0.4075, 0.327, 0.364, 0.3392, 0.347, 0.313, 0.4769, 0.2656, 0.4815, 0.2931, 0.4527, 0.3101, 0.4401, 0.2726, 0.392, 0.2894, 0.4401, 0.2726, 0.4323, 0.2895, 0.4108, 0.2956, 0.2973, 0.285, 0.2868, 0.3148, 0.1508, 0.2946, 0.1512, 0.268, 0.8359, 0.07701, 0.8374, 0.05275, 0.8767, 0.0805, 0.8821, 0.09215, 0.5909, 0.2397, 0.5877, 0.2683, 0.4769, 0.2656, 0.4734, 0.24, 0.3874, 0.2653, 0.392, 0.2894, 0.347, 0.313, 0.3301, 0.2883, 0.4734, 0.24, 0.4769, 0.2656, 0.4401, 0.2726, 0.4293, 0.2512, 0.4293, 0.2512, 0.4401, 0.2726, 0.392, 0.2894, 0.3874, 0.2653, 0.4426, 0.8699, 0.4408, 0.8933, 0.4104, 0.8933, 0.4092, 0.8699, 0.4075, 0.327, 0.392, 0.2894, 0.4108, 0.2956, 0.4185, 0.3102, 0.4401, 0.2726, 0.4527, 0.3101, 0.4353, 0.3028, 0.4323, 0.2895, 0.4527, 0.3101, 0.4075, 0.327, 0.4185, 0.3102, 0.4353, 0.3028, 0.3743, 0.2238, 0.3874, 0.2653, 0.3301, 0.2883, 0.3207, 0.2439, 0.5976, 0.4686, 0.5976, 0.494, 0.5443, 0.4934, 0.5433, 0.4695, 0.1512, 0.268, 0.1508, 0.2946, 0.04316, 0.3098, 0.0352, 0.28, 0.1508, 0.2946, 0.1507, 0.322, 0.05217, 0.3394, 0.04316, 0.3098, 0.8584, 0.03059, 0.8831, 0.00929, 0.8993, 0.06076, 0.8888, 0.07149, 0.8374, 0.05275, 0.8584, 0.03059, 0.8888, 0.07149, 0.8767, 0.0805, 0.05024, 0.8879, 0.03604, 0.8889, 0.03342, 0.8733, 0.05297, 0.8702, 0.06501, 0.889, 0.05024, 0.8879, 0.05297, 0.8702, 0.07246, 0.8722, 0.9137, 0.06745, 0.9001, 0.08175, 0.8888, 0.07149, 0.8993, 0.06076, 0.9001, 0.08175, 0.8821, 0.09215, 0.8767, 0.0805, 0.8888, 0.07149, 0.05233, 0.9398, 0.01864, 0.9347, 0.03604, 0.8889, 0.05024, 0.8879, 0.08519, 0.9398, 0.05233, 0.9398, 0.05024, 0.8879, 0.06501, 0.889, 0.01864, 0.9347, 0.0003178, 0.9091, 0.03342, 0.8733, 0.03604, 0.8889, 0.1088, 0.9119, 0.08519, 0.9398, 0.06501, 0.889, 0.07246, 0.8722, 0.9023, 0.779, 0.8778, 0.8621, 0.8628, 0.8567, 0.8764, 0.774, 0.8764, 0.774, 0.8628, 0.8567, 0.8499, 0.8599, 0.8499, 0.7735, 0.4623, 0.7708, 0.4482, 0.8559, 0.4365, 0.8509, 0.4362, 0.7672, 0.4362, 0.7672, 0.4365, 0.8509, 0.4231, 0.8545, 0.4092, 0.7672, 0.4399, 0.4252, 0.3784, 0.3606, 0.422, 0.3429, 0.4533, 0.3301, 0.4793, 0.4044, 0.497, 0.3948, 0.5612, 0.4061, 0.528, 0.4558, 0.5048, 0.4464, 0.4775, 0.4558, 0.3702, 0.494, 0.3568, 0.494, 0.3568, 0.4668, 0.3702, 0.4668, 0.4827, 0.1382, 0.4385, 0.1241, 0.4613, 0.03344, 0.4759, 0.03877, 0.395, 0.1121, 0.3346, 0.09591, 0.3956, 0.0003178, 0.4478, 0.02858, 0.6059, 0.1166, 0.4827, 0.1382, 0.4759, 0.03877, 0.5151, 0.02666, 0.1367, 0.1703, 0.01635, 0.1489, 0.06088, 0.03269, 0.1014, 0.04393, 0.2744, 0.1331, 0.1367, 0.1703, 0.1014, 0.04393, 0.1741, 0.0003178, 0.6116, 0.7101, 0.5968, 0.7157, 0.5771, 0.6488, 0.6053, 0.6394, 0.3847, 0.494, 0.3702, 0.494, 0.3702, 0.4668, 0.3847, 0.4668, 0.3568, 0.494, 0.3033, 0.494, 0.3033, 0.4668, 0.3568, 0.4668, 0.4231, 0.494, 0.3847, 0.494, 0.3847, 0.4668, 0.4231, 0.4668, 0.4615, 0.494, 0.4231, 0.494, 0.4231, 0.4668, 0.4615, 0.4668, 0.5427, 0.494, 0.4615, 0.494, 0.4615, 0.4668, 0.5427, 0.4668, 0.6053, 0.6394, 0.5771, 0.6488, 0.5565, 0.5496, 0.588, 0.5445, 0.6266, 0.7032, 0.6116, 0.7101, 0.6053, 0.6394, 0.6314, 0.6294, 0.5968, 0.7157, 0.5387, 0.7421, 0.5024, 0.674, 0.5771, 0.6488, 0.6771, 0.7084, 0.6266, 0.7032, 0.6314, 0.6294, 0.6953, 0.6224, 0.7256, 0.7225, 0.6771, 0.7084, 0.6953, 0.6224, 0.7618, 0.6257, 0.8195, 0.7729, 0.7256, 0.7225, 0.7618, 0.6257, 0.8927, 0.6756, 0.588, 0.5445, 0.5565, 0.5496, 0.5627, 0.5276, 0.5884, 0.5242, 0.6314, 0.6294, 0.6053, 0.6394, 0.588, 0.5445, 0.6184, 0.5409, 0.6469, 0.5871, 0.5771, 0.6488, 0.5024, 0.674, 0.48, 0.5614, 0.5565, 0.5496, 0.8874, 0.3343, 0.8606, 0.3143, 0.9917, 0.2765, 0.9997, 0.2928, 0.8628, 0.1138, 0.8866, 0.09279, 0.9997, 0.1319, 0.9961, 0.1494, 0.8927, 0.6756, 0.7618, 0.6257, 0.7301, 0.5929, 0.7689, 0.542, 0.9179, 0.5435, 0.1019, 0.8348, 0.08259, 0.8412, 0.07668, 0.8241, 0.0965, 0.8175, 0.6184, 0.5409, 0.588, 0.5445, 0.5884, 0.5242, 0.6168, 0.523, 0.5565, 0.5496, 0.48, 0.5614, 0.48, 0.5347, 0.5627, 0.5276, 0.6942, 0.5317, 0.6184, 0.5409, 0.6168, 0.523, 0.6853, 0.511, 0.7689, 0.542, 0.6942, 0.5317, 0.6853, 0.511, 0.7587, 0.5125, 0.9179, 0.5435, 0.7689, 0.542, 0.7587, 0.5125, 0.9044, 0.4946, 0.0965, 0.8175, 0.07668, 0.8241, 0.06344, 0.798, 0.087, 0.79, 0.1233, 0.8291, 0.1019, 0.8348, 0.0965, 0.8175, 0.1194, 0.8102, 0.7268, 0.145, 0.7148, 0.1966, 0.781, 0.1226, 0.7862, 0.1909, 0.08259, 0.8412, 0.01967, 0.8649, 0.01337, 0.8482, 0.07668, 0.8241, 0.1869, 0.8216, 0.1233, 0.8291, 0.1194, 0.8102, 0.1865, 0.8011, 0.2557, 0.827, 0.1869, 0.8216, 0.1865, 0.8011, 0.2602, 0.8051, 0.3822, 0.8696, 0.2557, 0.827, 0.2602, 0.8051, 0.3892, 0.8489, 0.1076, 0.7271, 0.07973, 0.7094, 0.166, 0.5833, 0.1841, 0.6026, 0.1194, 0.8102, 0.0965, 0.8175, 0.087, 0.79, 0.1119, 0.7801, 0.7659, 0.1626, 0.8034, 0.1821, 0.7624, 0.2007, 0.7744, 0.1868, 0.7734, 0.1761, 0.07668, 0.8241, 0.01337, 0.8482, 0.0003178, 0.8215, 0.06344, 0.798, 0.1865, 0.8011, 0.1194, 0.8102, 0.1119, 0.7801, 0.1884, 0.7672, 0.2602, 0.8051, 0.1865, 0.8011, 0.1884, 0.7672, 0.2714, 0.7672, 0.3892, 0.8489, 0.2602, 0.8051, 0.2714, 0.7672, 0.4086, 0.8122, 0.1841, 0.6026, 0.166, 0.5833, 0.1934, 0.5779, 0.2021, 0.5903, 0.1423, 0.7456, 0.1076, 0.7271, 0.1841, 0.6026, 0.2011, 0.6185, 0.2878, 0.5739, 0.2777, 0.6011, 0.244, 0.6116, 0.2104, 0.6025, 0.2021, 0.5903, 0.1934, 0.5779, 0.1901, 0.5692, 0.2164, 0.5785, 0.2649, 0.5796, 0.07973, 0.7094, 0.0003178, 0.6479, 0.1233, 0.5088, 0.166, 0.5833, 0.2512, 0.7666, 0.1423, 0.7456, 0.2011, 0.6185, 0.2505, 0.6328, 0.3541, 0.7413, 0.2512, 0.7666, 0.2505, 0.6328, 0.3041, 0.6199, 0.4794, 0.6485, 0.3541, 0.7413, 0.3041, 0.6199, 0.3823, 0.5175, 0.3199, 0.4946, 0.3035, 0.5336, 0.2719, 0.5149, 0.2062, 0.5131, 0.178, 0.5315, 0.1652, 0.4946, 0.2011, 0.6185, 0.1841, 0.6026, 0.2021, 0.5903, 0.2104, 0.6025, 0.3035, 0.5336, 0.2878, 0.5739, 0.2649, 0.5796, 0.2719, 0.5149, 0.166, 0.5833, 0.1233, 0.5088, 0.1652, 0.4946, 0.178, 0.5315, 0.1901, 0.5692, 0.1934, 0.5779, 0.2505, 0.6328, 0.2011, 0.6185, 0.2104, 0.6025, 0.244, 0.6116, 0.3041, 0.6199, 0.2505, 0.6328, 0.244, 0.6116, 0.2777, 0.6011, 0.3823, 0.5175, 0.3041, 0.6199, 0.2777, 0.6011, 0.2878, 0.5739, 0.3035, 0.5336, 0.3199, 0.4946, 0.6496, 0.8316, 0.6342, 0.8563, 0.5793, 0.8341, 0.5866, 0.8104, 0.7148, 0.1966, 0.7624, 0.2007, 0.731, 0.091, 0.781, 0.1226, 0.7659, 0.1626, 0.7268, 0.145, 0.7862, 0.1909, 0.8353, 0.2288, 0.7329, 0.3343, 0.7475, 0.2581, 0.8034, 0.1821, 0.7659, 0.1626, 0.7475, 0.2581, 0.7131, 0.1885, 0.7624, 0.2007, 0.8034, 0.1821, 0.7131, 0.1885, 0.731, 0.091, 0.6705, 0.889, 0.6564, 0.9285, 0.6057, 0.9187, 0.5709, 0.8623, 0.6342, 0.8563, 0.6974, 0.8792, 0.6787, 0.9557, 0.6564, 0.9285, 0.6705, 0.889, 0.6787, 0.9557, 0.5947, 0.9557, 0.6057, 0.9187, 0.6564, 0.9285, 0.6496, 0.8316, 0.6974, 0.8792, 0.6705, 0.889, 0.6342, 0.8563, 0.6057, 0.9187, 0.5947, 0.9557, 0.5359, 0.9078, 0.5534, 0.8881, 0.839, 0.1368, 0.8628, 0.1138, 0.9961, 0.1494, 0.993, 0.167, 0.8648, 0.2093, 0.8521, 0.1682, 0.9922, 0.1868, 0.9836, 0.2113, 0.6342, 0.8563, 0.5709, 0.8623, 0.5081, 0.8283, 0.5793, 0.8341, 0.5709, 0.8623, 0.6057, 0.9187, 0.5534, 0.8881, 0.5081, 0.8283, 0.594, 0.7735, 0.6496, 0.8316, 0.5866, 0.8104, 0.5135, 0.7932, 0.5947, 0.9557, 0.5035, 0.9345, 0.48, 0.8513, 0.5359, 0.9078, 0.694, 0.5498, 0.6544, 0.5656, 0.6476, 0.5864, 0.6184, 0.5409, 0.6942, 0.5317, 0.6953, 0.6224, 0.6314, 0.6294, 0.6469, 0.5871, 0.682, 0.6039, 0.6951, 0.618, 0.7618, 0.6257, 0.6953, 0.6224, 0.6951, 0.618, 0.7088, 0.5998, 0.7301, 0.5929, 0.7689, 0.542, 0.7301, 0.5929, 0.7252, 0.5654, 0.694, 0.5498, 0.6942, 0.5317, 0.8493, 0.8381, 0.8258, 0.8751, 0.812, 0.8373, 0.8146, 0.8297, 0.7799, 0.7735, 0.8378, 0.7902, 0.8097, 0.8185, 0.7955, 0.793, 0.7772, 0.7789, 0.8359, 0.2806, 0.8456, 0.257, 0.9826, 0.2395, 0.9849, 0.2562, 0.8456, 0.257, 0.8648, 0.2093, 0.9836, 0.2113, 0.9826, 0.2395, 0.8521, 0.1682, 0.839, 0.1368, 0.993, 0.167, 0.9922, 0.1868, 0.8606, 0.3143, 0.8359, 0.2806, 0.9849, 0.2562, 0.9917, 0.2765, 0.7503, 0.8537, 0.7395, 0.8265, 0.7335, 0.8189, 0.7342, 0.8117, 0.7539, 0.7906, 0.7955, 0.793, 0.7887, 0.8572, 0.7674, 0.8687, 0.7772, 0.7789, 0.8258, 0.8751, 0.7695, 0.8751, 0.7674, 0.8687, 0.7887, 0.8572, 0.812, 0.8373, 0.7695, 0.8751, 0.7198, 0.8641, 0.7395, 0.8265, 0.7503, 0.8537, 0.7674, 0.8687, 0.6981, 0.8254, 0.7096, 0.7788, 0.7342, 0.8117, 0.7335, 0.8189, 0.7096, 0.7788, 0.7799, 0.7735, 0.7772, 0.7789, 0.7539, 0.7906, 0.7342, 0.8117, 0.8378, 0.7902, 0.8493, 0.8381, 0.8146, 0.8297, 0.8097, 0.8185, 0.7198, 0.8641, 0.6981, 0.8254, 0.7335, 0.8189, 0.7395, 0.8265, 0.8146, 0.8297, 0.812, 0.8373, 0.7887, 0.8572, 0.7955, 0.793, 0.8097, 0.8185, 0.7674, 0.8687, 0.7503, 0.8537, 0.7539, 0.7906, 0.7772, 0.7789, 0.7685, 0.3505, 0.788, 0.3475, 0.8112, 0.4688, 0.7797, 0.4744, 0.1272, 0.8724, 0.1486, 0.8702, 0.1485, 0.8844, 0.1278, 0.8859, 0.1486, 0.8702, 0.1654, 0.8704, 0.1658, 0.8853, 0.1485, 0.8844, 0.788, 0.3475, 0.8052, 0.3431, 0.8374, 0.4626, 0.8112, 0.4688, 0.7435, 0.3463, 0.7685, 0.3505, 0.7797, 0.4744, 0.7434, 0.4713, 0.1654, 0.8704, 0.1936, 0.8722, 0.1936, 0.8847, 0.1658, 0.8853, 0.8052, 0.3431, 0.8212, 0.3349, 0.8623, 0.451, 0.8374, 0.4626, 0.1094, 0.8754, 0.1272, 0.8724, 0.1278, 0.8859, 0.1099, 0.8885, 0.6989, 0.342, 0.7158, 0.346, 0.7045, 0.4699, 0.6749, 0.4642, 0.6607, 0.3349, 0.6784, 0.3382, 0.6484, 0.46, 0.6222, 0.4518, 0.6784, 0.3382, 0.6989, 0.342, 0.6749, 0.4642, 0.6484, 0.46, 0.7158, 0.346, 0.7435, 0.3463, 0.7434, 0.4713, 0.7045, 0.4699, 0.256, 0.8762, 0.2738, 0.8743, 0.2737, 0.8875, 0.2559, 0.8901, 0.2382, 0.8772, 0.256, 0.8762, 0.2559, 0.8901, 0.2381, 0.8901, 0.2185, 0.8795, 0.2382, 0.8772, 0.2381, 0.8901, 0.2183, 0.8899, 0.1936, 0.8722, 0.2185, 0.8795, 0.2183, 0.8899, 0.1936, 0.8847, 0.5866, 0.8104, 0.5793, 0.8341, 0.5081, 0.8283, 0.5135, 0.7932, 0.5359, 0.9078, 0.48, 0.8513, 0.5081, 0.8283, 0.5534, 0.8881, 0.4794, 0.7672, 0.4794, 0.8317, 0.4783, 0.8317, 0.4783, 0.7672, 0.9999, 0.456, 0.9248, 0.4523, 0.5264, 0.8838, 0.5594, 0.9533, 0.9248, 0.4523, 0.8587, 0.4453, 0.4979, 0.8241, 0.5264, 0.8838, 0.8587, 0.4453, 0.8033, 0.4349, 0.4714, 0.7728, 0.4979, 0.8241, 0.8033, 0.4349, 0.7565, 0.422, 0.4461, 0.7282, 0.4714, 0.7728, 0.7565, 0.422, 0.7163, 0.407, 0.4213, 0.6885, 0.4461, 0.7282, 0.7163, 0.407, 0.6818, 0.3901, 0.3967, 0.6523, 0.4213, 0.6885, 0.6818, 0.3901, 0.6518, 0.3713, 0.3718, 0.6179, 0.3967, 0.6523, 0.6518, 0.3713, 0.6259, 0.3505, 0.3463, 0.5853, 0.3718, 0.6179, 0.6259, 0.3505, 0.6037, 0.3272, 0.3198, 0.554, 0.3463, 0.5853, 0.6037, 0.3272, 0.5852, 0.3011, 0.2919, 0.5235, 0.3198, 0.554, 0.5852, 0.3011, 0.5708, 0.2713, 0.2627, 0.4931, 0.2919, 0.5235, 0.5708, 0.2713, 0.5613, 0.2362, 0.231, 0.4622, 0.2627, 0.4931, 0.5613, 0.2362, 0.5584, 0.1938, 0.1957, 0.4298, 0.231, 0.4622, 0.5584, 0.1938, 0.5652, 0.1437, 0.1558, 0.3952, 0.1957, 0.4298, 0.5652, 0.1437, 0.5835, 0.07623, 0.1091, 0.3569, 0.1558, 0.3952, 0.5835, 0.07623, 0.5929, 9.939e-05, 0.0553, 0.3137, 0.1091, 0.3569, 0.9999, 0.456, 0.5929, 9.939e-05, 0.5835, 0.07623, 0.5652, 0.1437, 0.5584, 0.1938, 0.5613, 0.2362, 0.5708, 0.2713, 0.5852, 0.3011, 0.6037, 0.3272, 0.6259, 0.3505, 0.6518, 0.3713, 0.6818, 0.3901, 0.7163, 0.407, 0.7565, 0.422, 0.8033, 0.4349, 0.8587, 0.4453, 0.9248, 0.4523, 0.4346, 0.8558, 0.4271, 0.8037, 0.4162, 0.7595, 0.4025, 0.721, 0.3867, 0.6867, 0.3689, 0.6556, 0.3499, 0.6259, 0.3298, 0.5986, 0.3076, 0.5735, 0.2833, 0.5492, 0.2574, 0.5261, 0.2285, 0.5041, 0.1958, 0.483, 0.1579, 0.4631, 0.1135, 0.4442, 9.949e-05, 0.4107, 9.939e-05, 0.6518, 0.06642, 0.6388, 0.1441, 0.65, 0.19, 0.6906, 0.2152, 0.7566, 0.1895, 0.8168, 0.1362, 0.8865, 0.4383, 0.9882, 0.3967, 0.6523, 0.3689, 0.6556, 0.3867, 0.6867, 0.4213, 0.6885, 0.3198, 0.554, 0.3076, 0.5735, 0.3298, 0.5986, 0.3463, 0.5853, 0.231, 0.4622, 0.2285, 0.5041, 0.2574, 0.5261, 0.2627, 0.4931, 0.4461, 0.7282, 0.4025, 0.721, 0.4162, 0.7595, 0.4714, 0.7728, 0.1091, 0.3569, 0.1135, 0.4442, 0.1579, 0.4631, 0.1558, 0.3952, 0.3718, 0.6179, 0.3499, 0.6259, 0.3689, 0.6556, 0.3967, 0.6523, 0.2919, 0.5235, 0.2833, 0.5492, 0.3076, 0.5735, 0.3198, 0.554, 0.4979, 0.8241, 0.4271, 0.8037, 0.4346, 0.8558, 0.5264, 0.8838, 0.1957, 0.4298, 0.1958, 0.483, 0.2285, 0.5041, 0.231, 0.4622, 0.4213, 0.6885, 0.3867, 0.6867, 0.4025, 0.721, 0.4461, 0.7282, 0.0553, 0.3137, 9.949e-05, 0.4107, 0.1135, 0.4442, 0.1091, 0.3569, 0.5264, 0.8838, 0.4346, 0.8558, 0.4383, 0.9882, 0.5594, 0.9533, 0.3463, 0.5853, 0.3298, 0.5986, 0.3499, 0.6259, 0.3718, 0.6179, 0.2627, 0.4931, 0.2574, 0.5261, 0.2833, 0.5492, 0.2919, 0.5235, 0.4714, 0.7728, 0.4162, 0.7595, 0.4271, 0.8037, 0.4979, 0.8241, 0.1558, 0.3952, 0.1579, 0.4631, 0.1958, 0.483, 0.1957, 0.4298, 0.1895, 0.8168, 0.1571, 0.7964, 0.1013, 0.8563, 0.1362, 0.8865, 0.007733, 0.6867, 0.1013, 0.8563, 0.1571, 0.7964, 0.1852, 0.7553, 0.1686, 0.7065, 0.1334, 0.6763, 0.06825, 0.6696, 0.2152, 0.7566, 0.1852, 0.7553, 0.1571, 0.7964, 0.1895, 0.8168, 0.19, 0.6906, 0.1686, 0.7065, 0.1852, 0.7553, 0.2152, 0.7566, 0.1441, 0.65, 0.1334, 0.6763, 0.1686, 0.7065, 0.19, 0.6906, 0.06642, 0.6388, 0.06825, 0.6696, 0.1334, 0.6763, 0.1441, 0.65, 9.939e-05, 0.6518, 0.007733, 0.6867, 0.06825, 0.6696, 0.06642, 0.6388, 0.3027, 0.1884, 0.1522, 0.2036, 0.1512, 0.268, 0.2973, 0.285, 0.2758, 0.3435, 0.1507, 0.322, 0.1507, 0.3458, 0.2659, 0.3676, 0.2659, 0.3676, 0.1507, 0.3458, 0.1508, 0.4269, 0.2153, 0.4483, 0.1522, 0.2036, 0.0003178, 0.1805, 0.0003178, 0.2791, 0.0352, 0.28, 0.1512, 0.268, 0.1507, 0.322, 0.05217, 0.3394, 0.02286, 0.3455, 0.03394, 0.3704, 0.1507, 0.3458, 0.1507, 0.3458, 0.03394, 0.3704, 0.08698, 0.4478, 0.1508, 0.4269, 0.6215, 0.1482, 0.4682, 0.1711, 0.4734, 0.24, 0.5909, 0.2397, 0.6203, 0.2379, 0.6054, 0.2983, 0.5839, 0.2971, 0.4815, 0.2931, 0.4855, 0.3157, 0.5985, 0.3232, 0.5985, 0.3232, 0.4855, 0.3157, 0.497, 0.3948, 0.5612, 0.4061, 0.3718, 0.1612, 0.3033, 0.1493, 0.31, 0.1895, 0.3695, 0.1975, 0.4075, 0.327, 0.364, 0.3392, 0.3784, 0.3606, 0.422, 0.3429, 0.8628, 0.8567, 0.8499, 0.8599, 0.8571, 0.8751, 0.2153, 0.4483, 0.1508, 0.4269, 0.1508, 0.4807, 0.1794, 0.4885, 0.1508, 0.4269, 0.08698, 0.4478, 0.1277, 0.494, 0.1508, 0.4807, 0.4482, 0.8559, 0.4365, 0.8509, 0.4376, 0.8693, 0.3718, 0.1612, 0.395, 0.1121, 0.3346, 0.09591, 0.3033, 0.1493, 0.6215, 0.1482, 0.6059, 0.1166, 0.4827, 0.1382, 0.4682, 0.1711, 0.1522, 0.2036, 0.1367, 0.1703, 0.01635, 0.1489, 0.0003178, 0.1805, 0.3027, 0.1884, 0.2744, 0.1331, 0.1367, 0.1703, 0.1522, 0.2036, 0.4385, 0.1241, 0.4613, 0.03344, 0.4478, 0.02858, 0.395, 0.1121, 0.4682, 0.1711, 0.4215, 0.1689, 0.4293, 0.2512, 0.4734, 0.24, 0.4815, 0.2931, 0.4527, 0.3101, 0.4533, 0.3301, 0.4855, 0.3157, 0.4855, 0.3157, 0.4533, 0.3301, 0.4793, 0.4044, 0.497, 0.3948, 0.4682, 0.1711, 0.4827, 0.1382, 0.4385, 0.1241, 0.4215, 0.1689, 0.4215, 0.1689, 0.3718, 0.1612, 0.3695, 0.1975, 0.3743, 0.2238, 0.3874, 0.2653, 0.4293, 0.2512, 0.4527, 0.3101, 0.4075, 0.327, 0.422, 0.3429, 0.4533, 0.3301, 0.4365, 0.8509, 0.4231, 0.8545, 0.4376, 0.8693, 0.8778, 0.8621, 0.8628, 0.8567, 0.8571, 0.8751, 0.4215, 0.1689, 0.4385, 0.1241, 0.395, 0.1121, 0.3718, 0.1612, 0.2868, 0.3148, 0.1508, 0.2946, 0.1507, 0.322, 0.2758, 0.3435, 0.8831, 0.00929, 0.8993, 0.06076, 0.9137, 0.06745, 0.9137, 0.01424, 0.5877, 0.2683, 0.4769, 0.2656, 0.4815, 0.2931, 0.5839, 0.2971, 0.392, 0.2894, 0.347, 0.313, 0.364, 0.3392, 0.4075, 0.327, 0.4769, 0.2656, 0.4401, 0.2726, 0.4527, 0.3101, 0.4815, 0.2931, 0.392, 0.2894, 0.4108, 0.2956, 0.4323, 0.2895, 0.4401, 0.2726, 0.2973, 0.285, 0.1512, 0.268, 0.1508, 0.2946, 0.2868, 0.3148, 0.8359, 0.07701, 0.8821, 0.09215, 0.8767, 0.0805, 0.8374, 0.05275, 0.5909, 0.2397, 0.4734, 0.24, 0.4769, 0.2656, 0.5877, 0.2683, 0.3874, 0.2653, 0.3301, 0.2883, 0.347, 0.313, 0.392, 0.2894, 0.4734, 0.24, 0.4293, 0.2512, 0.4401, 0.2726, 0.4769, 0.2656, 0.4293, 0.2512, 0.3874, 0.2653, 0.392, 0.2894, 0.4401, 0.2726, 0.4426, 0.8699, 0.4092, 0.8699, 0.4104, 0.8933, 0.4408, 0.8933, 0.4075, 0.327, 0.4185, 0.3102, 0.4108, 0.2956, 0.392, 0.2894, 0.4401, 0.2726, 0.4323, 0.2895, 0.4353, 0.3028, 0.4527, 0.3101, 0.4527, 0.3101, 0.4353, 0.3028, 0.4185, 0.3102, 0.4075, 0.327, 0.3743, 0.2238, 0.3207, 0.2439, 0.3301, 0.2883, 0.3874, 0.2653, 0.5976, 0.4686, 0.5433, 0.4695, 0.5443, 0.4934, 0.5976, 0.494, 0.1512, 0.268, 0.0352, 0.28, 0.04316, 0.3098, 0.1508, 0.2946, 0.1508, 0.2946, 0.04316, 0.3098, 0.05217, 0.3394, 0.1507, 0.322, 0.8584, 0.03059, 0.8888, 0.07149, 0.8993, 0.06076, 0.8831, 0.00929, 0.8374, 0.05275, 0.8767, 0.0805, 0.8888, 0.07149, 0.8584, 0.03059, 0.05024, 0.8879, 0.05297, 0.8702, 0.03342, 0.8733, 0.03604, 0.8889, 0.06501, 0.889, 0.07246, 0.8722, 0.05297, 0.8702, 0.05024, 0.8879, 0.9137, 0.06745, 0.8993, 0.06076, 0.8888, 0.07149, 0.9001, 0.08175, 0.9001, 0.08175, 0.8888, 0.07149, 0.8767, 0.0805, 0.8821, 0.09215, 0.05233, 0.9398, 0.05024, 0.8879, 0.03604, 0.8889, 0.01864, 0.9347, 0.08519, 0.9398, 0.06501, 0.889, 0.05024, 0.8879, 0.05233, 0.9398, 0.01864, 0.9347, 0.03604, 0.8889, 0.03342, 0.8733, 0.0003178, 0.9091, 0.1088, 0.9119, 0.07246, 0.8722, 0.06501, 0.889, 0.08519, 0.9398, 0.9023, 0.779, 0.8764, 0.774, 0.8628, 0.8567, 0.8778, 0.8621, 0.8764, 0.774, 0.8499, 0.7735, 0.8499, 0.8599, 0.8628, 0.8567, 0.4623, 0.7708, 0.4362, 0.7672, 0.4365, 0.8509, 0.4482, 0.8559, 0.4362, 0.7672, 0.4092, 0.7672, 0.4231, 0.8545, 0.4365, 0.8509, 0.4399, 0.4252, 0.4775, 0.4558, 0.5048, 0.4464, 0.528, 0.4558, 0.5612, 0.4061, 0.497, 0.3948, 0.4793, 0.4044, 0.4533, 0.3301, 0.422, 0.3429, 0.3784, 0.3606, 0.3702, 0.494, 0.3702, 0.4668, 0.3568, 0.4668, 0.3568, 0.494, 0.4827, 0.1382, 0.4759, 0.03877, 0.4613, 0.03344, 0.4385, 0.1241, 0.395, 0.1121, 0.4478, 0.02858, 0.3956, 0.0003178, 0.3346, 0.09591, 0.6059, 0.1166, 0.5151, 0.02666, 0.4759, 0.03877, 0.4827, 0.1382, 0.1367, 0.1703, 0.1014, 0.04393, 0.06088, 0.03269, 0.01635, 0.1489, 0.2744, 0.1331, 0.1741, 0.0003178, 0.1014, 0.04393, 0.1367, 0.1703, 0.6116, 0.7101, 0.6053, 0.6394, 0.5771, 0.6488, 0.5968, 0.7157, 0.3847, 0.494, 0.3847, 0.4668, 0.3702, 0.4668, 0.3702, 0.494, 0.3568, 0.494, 0.3568, 0.4668, 0.3033, 0.4668, 0.3033, 0.494, 0.4231, 0.494, 0.4231, 0.4668, 0.3847, 0.4668, 0.3847, 0.494, 0.4615, 0.494, 0.4615, 0.4668, 0.4231, 0.4668, 0.4231, 0.494, 0.5427, 0.494, 0.5427, 0.4668, 0.4615, 0.4668, 0.4615, 0.494, 0.6053, 0.6394, 0.588, 0.5445, 0.5565, 0.5496, 0.5771, 0.6488, 0.6266, 0.7032, 0.6314, 0.6294, 0.6053, 0.6394, 0.6116, 0.7101, 0.5968, 0.7157, 0.5771, 0.6488, 0.5024, 0.674, 0.5387, 0.7421, 0.6771, 0.7084, 0.6953, 0.6224, 0.6314, 0.6294, 0.6266, 0.7032, 0.7256, 0.7225, 0.7618, 0.6257, 0.6953, 0.6224, 0.6771, 0.7084, 0.8195, 0.7729, 0.8927, 0.6756, 0.7618, 0.6257, 0.7256, 0.7225, 0.588, 0.5445, 0.5884, 0.5242, 0.5627, 0.5276, 0.5565, 0.5496, 0.6314, 0.6294, 0.6469, 0.5871, 0.6184, 0.5409, 0.588, 0.5445, 0.6053, 0.6394, 0.5771, 0.6488, 0.5565, 0.5496, 0.48, 0.5614, 0.5024, 0.674, 0.8874, 0.3343, 0.9997, 0.2928, 0.9917, 0.2765, 0.8606, 0.3143, 0.8628, 0.1138, 0.9961, 0.1494, 0.9997, 0.1319, 0.8866, 0.09279, 0.8927, 0.6756, 0.9179, 0.5435, 0.7689, 0.542, 0.7301, 0.5929, 0.7618, 0.6257, 0.1019, 0.8348, 0.0965, 0.8175, 0.07668, 0.8241, 0.08259, 0.8412, 0.6184, 0.5409, 0.6168, 0.523, 0.5884, 0.5242, 0.588, 0.5445, 0.5565, 0.5496, 0.5627, 0.5276, 0.48, 0.5347, 0.48, 0.5614, 0.6942, 0.5317, 0.6853, 0.511, 0.6168, 0.523, 0.6184, 0.5409, 0.7689, 0.542, 0.7587, 0.5125, 0.6853, 0.511, 0.6942, 0.5317, 0.9179, 0.5435, 0.9044, 0.4946, 0.7587, 0.5125, 0.7689, 0.542, 0.0965, 0.8175, 0.087, 0.79, 0.06344, 0.798, 0.07668, 0.8241, 0.1233, 0.8291, 0.1194, 0.8102, 0.0965, 0.8175, 0.1019, 0.8348, 0.7805, 0.1232, 0.7832, 0.1741, 0.0, 0.0, 0.6787, 0.9557, 0.08259, 0.8412, 0.07668, 0.8241, 0.01337, 0.8482, 0.01967, 0.8649, 0.1869, 0.8216, 0.1865, 0.8011, 0.1194, 0.8102, 0.1233, 0.8291, 0.2557, 0.827, 0.2602, 0.8051, 0.1865, 0.8011, 0.1869, 0.8216, 0.3822, 0.8696, 0.3892, 0.8489, 0.2602, 0.8051, 0.2557, 0.827, 0.1076, 0.7271, 0.1841, 0.6026, 0.166, 0.5833, 0.07973, 0.7094, 0.1194, 0.8102, 0.1119, 0.7801, 0.087, 0.79, 0.0965, 0.8175, 0.7659, 0.1626, 0.7734, 0.1761, 0.7744, 0.1868, 0.7624, 0.2007, 0.8034, 0.1821, 0.07668, 0.8241, 0.06344, 0.798, 0.0003178, 0.8215, 0.01337, 0.8482, 0.1865, 0.8011, 0.1884, 0.7672, 0.1119, 0.7801, 0.1194, 0.8102, 0.2602, 0.8051, 0.2714, 0.7672, 0.1884, 0.7672, 0.1865, 0.8011, 0.3892, 0.8489, 0.4086, 0.8122, 0.2714, 0.7672, 0.2602, 0.8051, 0.1841, 0.6026, 0.2021, 0.5903, 0.1934, 0.5779, 0.166, 0.5833, 0.1423, 0.7456, 0.2011, 0.6185, 0.1841, 0.6026, 0.1076, 0.7271, 0.2878, 0.5739, 0.2649, 0.5796, 0.2164, 0.5785, 0.1901, 0.5692, 0.1934, 0.5779, 0.2021, 0.5903, 0.2104, 0.6025, 0.244, 0.6116, 0.2777, 0.6011, 0.07973, 0.7094, 0.166, 0.5833, 0.1233, 0.5088, 0.0003178, 0.6479, 0.2512, 0.7666, 0.2505, 0.6328, 0.2011, 0.6185, 0.1423, 0.7456, 0.3541, 0.7413, 0.3041, 0.6199, 0.2505, 0.6328, 0.2512, 0.7666, 0.4794, 0.6485, 0.3823, 0.5175, 0.3041, 0.6199, 0.3541, 0.7413, 0.3199, 0.4946, 0.1652, 0.4946, 0.178, 0.5315, 0.2062, 0.5131, 0.2719, 0.5149, 0.3035, 0.5336, 0.2011, 0.6185, 0.2104, 0.6025, 0.2021, 0.5903, 0.1841, 0.6026, 0.3035, 0.5336, 0.2719, 0.5149, 0.2649, 0.5796, 0.2878, 0.5739, 0.166, 0.5833, 0.1934, 0.5779, 0.1901, 0.5692, 0.178, 0.5315, 0.1652, 0.4946, 0.1233, 0.5088, 0.2505, 0.6328, 0.244, 0.6116, 0.2104, 0.6025, 0.2011, 0.6185, 0.3041, 0.6199, 0.2777, 0.6011, 0.244, 0.6116, 0.2505, 0.6328, 0.3823, 0.5175, 0.3199, 0.4946, 0.3035, 0.5336, 0.2878, 0.5739, 0.2777, 0.6011, 0.3041, 0.6199, 0.6496, 0.8316, 0.5866, 0.8104, 0.5793, 0.8341, 0.6342, 0.8563, 0.7805, 0.1232, 0.8353, 0.06192, 0.7051, 0.0003178, 0.7317, 0.09343, 0.0, 0.0, 0.784, 0.1892, 0.0, 0.0, 0.7166, 0.1883, 0.6222, 0.195, 0.7329, 0.3343, 0.7469, 0.2616, 0.7317, 0.09343, 0.7051, 0.0003178, 0.6222, 0.195, 0.7166, 0.1883, 0.6705, 0.889, 0.6342, 0.8563, 0.5709, 0.8623, 0.6057, 0.9187, 0.6564, 0.9285, 0.6974, 0.8792, 0.6705, 0.889, 0.6564, 0.9285, 0.6787, 0.9557, 0.6787, 0.9557, 0.6564, 0.9285, 0.6057, 0.9187, 0.5947, 0.9557, 0.6496, 0.8316, 0.6342, 0.8563, 0.6705, 0.889, 0.6974, 0.8792, 0.6057, 0.9187, 0.5534, 0.8881, 0.5359, 0.9078, 0.5947, 0.9557, 0.839, 0.1368, 0.993, 0.167, 0.9961, 0.1494, 0.8628, 0.1138, 0.8648, 0.2093, 0.9836, 0.2113, 0.9922, 0.1868, 0.8521, 0.1682, 0.6342, 0.8563, 0.5793, 0.8341, 0.5081, 0.8283, 0.5709, 0.8623, 0.5709, 0.8623, 0.5081, 0.8283, 0.5534, 0.8881, 0.6057, 0.9187, 0.594, 0.7735, 0.5135, 0.7932, 0.5866, 0.8104, 0.6496, 0.8316, 0.5947, 0.9557, 0.5359, 0.9078, 0.48, 0.8513, 0.5035, 0.9345, 0.694, 0.5498, 0.6942, 0.5317, 0.6184, 0.5409, 0.6476, 0.5864, 0.6544, 0.5656, 0.6953, 0.6224, 0.6951, 0.618, 0.682, 0.6039, 0.6469, 0.5871, 0.6314, 0.6294, 0.7618, 0.6257, 0.7301, 0.5929, 0.7088, 0.5998, 0.6951, 0.618, 0.6953, 0.6224, 0.7689, 0.542, 0.6942, 0.5317, 0.694, 0.5498, 0.7252, 0.5654, 0.7301, 0.5929, 0.8493, 0.8381, 0.8146, 0.8297, 0.812, 0.8373, 0.8258, 0.8751, 0.7799, 0.7735, 0.7772, 0.7789, 0.7955, 0.793, 0.8097, 0.8185, 0.8378, 0.7902, 0.8359, 0.2806, 0.9849, 0.2562, 0.9826, 0.2395, 0.8456, 0.257, 0.8456, 0.257, 0.9826, 0.2395, 0.9836, 0.2113, 0.8648, 0.2093, 0.8521, 0.1682, 0.9922, 0.1868, 0.993, 0.167, 0.839, 0.1368, 0.8606, 0.3143, 0.9917, 0.2765, 0.9849, 0.2562, 0.8359, 0.2806, 0.7503, 0.8537, 0.7539, 0.7906, 0.7342, 0.8117, 0.7335, 0.8189, 0.7395, 0.8265, 0.7955, 0.793, 0.7772, 0.7789, 0.7674, 0.8687, 0.7887, 0.8572, 0.8258, 0.8751, 0.812, 0.8373, 0.7887, 0.8572, 0.7674, 0.8687, 0.7695, 0.8751, 0.7695, 0.8751, 0.7674, 0.8687, 0.7503, 0.8537, 0.7395, 0.8265, 0.7198, 0.8641, 0.6981, 0.8254, 0.7335, 0.8189, 0.7342, 0.8117, 0.7096, 0.7788, 0.7096, 0.7788, 0.7342, 0.8117, 0.7539, 0.7906, 0.7772, 0.7789, 0.7799, 0.7735, 0.8378, 0.7902, 0.8097, 0.8185, 0.8146, 0.8297, 0.8493, 0.8381, 0.7198, 0.8641, 0.7395, 0.8265, 0.7335, 0.8189, 0.6981, 0.8254, 0.8146, 0.8297, 0.8097, 0.8185, 0.7955, 0.793, 0.7887, 0.8572, 0.812, 0.8373, 0.7674, 0.8687, 0.7772, 0.7789, 0.7539, 0.7906, 0.7503, 0.8537, 0.7685, 0.3505, 0.7797, 0.4744, 0.8112, 0.4688, 0.788, 0.3475, 0.1272, 0.8724, 0.1278, 0.8859, 0.1485, 0.8844, 0.1486, 0.8702, 0.1486, 0.8702, 0.1485, 0.8844, 0.1658, 0.8853, 0.1654, 0.8704, 0.788, 0.3475, 0.8112, 0.4688, 0.8374, 0.4626, 0.8052, 0.3431, 0.7435, 0.3463, 0.7434, 0.4713, 0.7797, 0.4744, 0.7685, 0.3505, 0.1654, 0.8704, 0.1658, 0.8853, 0.1936, 0.8847, 0.1936, 0.8722, 0.8052, 0.3431, 0.8374, 0.4626, 0.8623, 0.451, 0.8212, 0.3349, 0.1094, 0.8754, 0.1099, 0.8885, 0.1278, 0.8859, 0.1272, 0.8724, 0.6989, 0.342, 0.6749, 0.4642, 0.7045, 0.4699, 0.7158, 0.346, 0.6607, 0.3349, 0.6222, 0.4518, 0.6484, 0.46, 0.6784, 0.3382, 0.6784, 0.3382, 0.6484, 0.46, 0.6749, 0.4642, 0.6989, 0.342, 0.7158, 0.346, 0.7045, 0.4699, 0.7434, 0.4713, 0.7435, 0.3463, 0.256, 0.8762, 0.2559, 0.8901, 0.2737, 0.8875, 0.2738, 0.8743, 0.2382, 0.8772, 0.2381, 0.8901, 0.2559, 0.8901, 0.256, 0.8762, 0.2185, 0.8795, 0.2183, 0.8899, 0.2381, 0.8901, 0.2382, 0.8772, 0.1936, 0.8722, 0.1936, 0.8847, 0.2183, 0.8899, 0.2185, 0.8795, 0.5866, 0.8104, 0.5135, 0.7932, 0.5081, 0.8283, 0.5793, 0.8341, 0.5359, 0.9078, 0.5534, 0.8881, 0.5081, 0.8283, 0.48, 0.8513, 0.4794, 0.7672, 0.4783, 0.7672, 0.4783, 0.8317, 0.4794, 0.8317, 0.7148, 0.1966, 0.7805, 0.1232, 0.7317, 0.09343, 0.7624, 0.2007, 0.7268, 0.145, 0.784, 0.1892, 0.7832, 0.1741, 0.7805, 0.1232, 0.7148, 0.1966, 0.7659, 0.1626, 0.7469, 0.2616, 0.784, 0.1892, 0.7268, 0.145, 0.8034, 0.1821, 0.7166, 0.1883, 0.7469, 0.2616, 0.7659, 0.1626, 0.7624, 0.2007, 0.7317, 0.09343, 0.7166, 0.1883, 0.8034, 0.1821, 0.7862, 0.1909, 0.781, 0.1226, 0.8353, 0.06192, 0.8353, 0.2288, 0.784, 0.1892, 0.7469, 0.2616, 0.7329, 0.3343, 0.6974, 0.8792, 0.7131, 0.1885, 0.7475, 0.2581, 0.7329, 0.3343, 0.6222, 0.195, 0.731, 0.091, 0.7131, 0.1885, 0.6222, 0.195, 0.7051, 0.0003178, 0.781, 0.1226, 0.731, 0.091, 0.7051, 0.0003178, 0.8353, 0.06192])
me_cylinder_001.materials.append(mat_base_robot)
me_cylinder_001.materials.append(mat_eyes_mouth)
me_cylinder_001.materials.append(mat_antenas)
me_cylinder_001.materials.append(mat_details_1)
me_cylinder_001.materials.append(mat_shoes_details2)
me_cylinder_001.materials.append(mat_battery)
me_cylinder_001.use_remesh_preserve_volume = False
me_cylinder_001.use_remesh_preserve_attributes = False
me_cylinder_001.use_mirror_vertex_groups = False
me_cylinder_001.update()
arm_armature = bpy.data.armatures.new('Armature')  # bones are not reproduced

# ---- objects
ob_armature = bpy.data.objects.new('Armature', arm_armature)
ob_cylinder = bpy.data.objects.new('Cylinder', me_cylinder_001)
ob_lamp = bpy.data.objects.new('Lamp', light_lamp)
ob_camera = bpy.data.objects.new('Camera', cam_camera)

# ---- transforms, parenting, visibility, modifiers, constraints
ob_armature.location = (0.0, 0.0, 0.0)
ob_armature.scale = (1.169, 1.169, 1.169)
ob_armature.show_in_front = True
ob_armature.lineart.crease_threshold = 0.0
ob_cylinder.parent = ob_armature
ob_cylinder.matrix_parent_inverse = Matrix(((0.8551, 0.0, 0.0, 0.01113), (0.0, 0.8551, 0.0, 0.507), (0.0, 0.0, 0.8551, 0.5081), (0.0, 0.0, 0.0, 1.0)))
ob_cylinder.location = (0.009103, 1.223e-09, -0.009103)
ob_cylinder.scale = (0.2394, 0.2868, 0.4278)
ob_cylinder.lineart.crease_threshold = 0.0
_vg = ob_cylinder.vertex_groups.new(name='R Hand')
_vg.add([560, 561, 562, 563, 564, 565, 566, 567, 568, 569, 570, 571, 572, 573, 574, 575, 576, 577, 578, 579], 1.0, 'REPLACE')
_vg = ob_cylinder.vertex_groups.new(name='R Arm')
for _i, _w in zip([180, 187, 196, 236, 241, 335, 397, 409, 479, 480, 481, 483, 484, 487, 488, 490, 491, 494, 495, 496, 497, 498, 500, 501, 502, 503, 504, 505, 507, 508, 509, 511, 512, 514, 515, 552, 553, 554, 555, 556, 557, 558, 559, 613, 614, 615, 616, 617, 618, 619, 620, 622, 623, 624, 625, 626, 627, 628, 629], [0.0, 0.0, 0.00592, 0.0, 0.0, 0.0, 0.0, 0.0, 0.0, 1.0, 0.0, 0.0, 0.0, 0.0, 0.01593, 0.03545, 0.0, 0.0, 0.0, 0.0, 0.297, 0.0, 0.0, 0.0, 0.0, 0.0, 0.0, 0.0, 0.0, 0.0, 0.0, 0.0, 0.0, 0.003063, 0.0, 0.0, 1.0, 0.0, 0.02241, 0.3604, 1.0, 0.0, 0.8642, 0.8898, 1.0, 1.0, 0.9366, 0.9595, 1.0, 1.0, 1.0, 0.4523, 0.9301, 0.7932, 1.0, 0.1948, 1.0, 1.0, 1.0]): _vg.add([_i], _w, 'REPLACE')
_vg = ob_cylinder.vertex_groups.new(name='L Hand')
_vg.add([244, 245, 246, 247, 248, 249, 250, 251, 252, 253, 254, 255, 256, 257, 258, 259, 260, 261, 262, 263], 1.0, 'REPLACE')
_vg = ob_cylinder.vertex_groups.new(name='L Arm')
for _i, _w in zip([163, 164, 165, 167, 171, 177, 178, 236, 237, 238, 240, 241, 242, 243, 297, 298, 299, 300, 301, 302, 303, 304, 306, 307, 308, 309, 310, 311, 312, 313], [0.001908, 1.0, 1.0, 0.08544, 0.0, 0.0, 0.0, 0.006171, 1.0, 0.8218, 1.0, 0.5453, 0.6402, 1.0, 1.0, 1.0, 1.0, 1.0, 1.0, 1.0, 1.0, 1.0, 1.0, 1.0, 1.0, 1.0, 1.0, 1.0, 1.0, 1.0]): _vg.add([_i], _w, 'REPLACE')
_vg = ob_cylinder.vertex_groups.new(name='Head')
for _i, _w in zip([65, 66, 67, 68, 69, 70, 71, 72, 73, 74, 75, 76, 77, 78, 79, 80, 81, 82, 83, 84, 85, 86, 87, 88, 89, 90, 93, 94, 95, 96, 97, 98, 99, 100, 101, 102, 103, 104, 105, 106, 107, 108, 109, 110, 111, 112, 113, 114, 115, 116, 117, 118, 119, 120, 121, 122, 123, 124, 125, 126, 127, 128, 129, 130, 131, 132, 133, 134, 135, 136, 137, 138, 139, 140, 141, 142, 143, 144, 145, 146, 147, 150, 151, 152, 153, 154, 381, 382, 383, 384, 385, 386, 387, 388, 389, 390, 391, 392, 393, 394, 395, 396, 397, 398, 399, 400, 401, 402, 403, 404, 405, 406, 409, 410, 411, 412, 413, 414, 415, 416, 417, 418, 419, 420, 421, 422, 423, 424, 425, 426, 427, 428, 429, 430, 431, 432, 433, 434, 435, 436, 437, 438, 439, 440, 441, 442, 443, 444, 445, 446, 447, 448, 449, 450, 451, 452, 453, 454, 455, 456, 457, 458, 459, 460, 461, 462, 463, 468], [1.0, 1.0, 1.0, 1.0, 1.0, 1.0, 1.0, 1.0, 1.0, 1.0, 1.0, 1.0, 1.0, 1.0, 1.0, 1.0, 1.0, 1.0, 1.0, 1.0, 1.0, 1.0, 1.0, 1.0, 1.0, 1.0, 1.0, 1.0, 1.0, 1.0, 1.0, 1.0, 1.0, 1.0, 1.0, 1.0, 1.0, 1.0, 1.0, 1.0, 1.0, 1.0, 1.0, 1.0, 1.0, 1.0, 1.0, 1.0, 1.0, 1.0, 1.0, 1.0, 1.0, 1.0, 1.0, 1.0, 1.0, 1.0, 1.0, 1.0, 1.0, 1.0, 1.0, 1.0, 1.0, 1.0, 1.0, 1.0, 1.0, 1.0, 1.0, 1.0, 1.0, 1.0, 1.0, 1.0, 1.0, 1.0, 1.0, 1.0, 1.0, 0.0003152, 0.1725, 0.1798, 0.1269, 0.1118, 1.0, 1.0, 1.0, 1.0, 1.0, 1.0, 1.0, 1.0, 1.0, 1.0, 1.0, 1.0, 1.0, 1.0, 1.0, 1.0, 1.0, 1.0, 1.0, 1.0, 1.0, 1.0, 1.0, 1.0, 1.0, 1.0, 1.0, 1.0, 1.0, 1.0, 1.0, 1.0, 1.0, 1.0, 1.0, 1.0, 1.0, 1.0, 1.0, 1.0, 1.0, 1.0, 1.0, 1.0, 1.0, 1.0, 1.0, 1.0, 1.0, 1.0, 1.0, 1.0, 1.0, 1.0, 1.0, 1.0, 1.0, 1.0, 1.0, 1.0, 1.0, 1.0, 1.0, 1.0, 1.0, 1.0, 1.0, 1.0, 1.0, 1.0, 1.0, 1.0, 1.0, 1.0, 1.0, 1.0, 1.0, 1.0, 1.0, 1.0, 1.0, 0.1304]): _vg.add([_i], _w, 'REPLACE')
_vg = ob_cylinder.vertex_groups.new(name='Neck')
for _i, _w in zip([41, 42, 43, 44, 45, 51, 52, 53, 54, 55, 56, 57, 58, 59, 60, 61, 62, 63, 64, 148, 149, 150, 151, 152, 153, 154, 155, 156, 157, 158, 159, 160, 161, 367, 368, 369, 370, 371, 372, 373, 374, 375, 376, 377, 378, 379, 380, 464, 465, 466, 467, 468, 469, 470, 471, 472, 473, 474, 475, 476, 477], [0.0, 0.0, 0.0, 0.0, 0.0, 0.0, 0.0, 0.0, 0.0, 0.0, 0.0, 0.0, 0.0, 0.0, 0.0, 0.0, 0.0, 0.0, 0.0, 0.0737, 0.0006413, 0.5424, 1.0, 1.0, 1.0, 1.0, 0.4918, 1.0, 1.0, 1.0, 1.0, 1.0, 1.0, 0.0, 0.0, 0.0, 0.0, 0.0, 0.0, 0.0, 0.0, 0.0, 0.0, 0.0, 0.0, 0.0, 0.0, 0.08021, 0.2806, 1.0, 1.0, 1.0, 1.0, 1.0, 0.4918, 1.0, 1.0, 1.0, 1.0, 1.0, 1.0]): _vg.add([_i], _w, 'REPLACE')
_vg = ob_cylinder.vertex_groups.new(name='RootBone')
for _i, _w in zip([0, 1, 2, 3, 4, 5, 6, 7, 8, 9, 10, 11, 12, 13, 14, 15, 16, 17, 18, 19, 20, 21, 22, 23, 24, 25, 26, 27, 28, 29, 30, 31, 32, 33, 34, 35, 36, 37, 38, 39, 40, 41, 42, 43, 44, 45, 46, 47, 48, 49, 50, 51, 52, 53, 54, 55, 56, 57, 58, 59, 60, 61, 62, 63, 64, 67, 68, 73, 81, 86, 87, 89, 111, 126, 128, 148, 149, 150, 152, 156, 157, 158, 159, 160, 161, 162, 163, 164, 165, 166, 167, 168, 169, 170, 171, 172, 173, 174, 175, 176, 177, 178, 179, 180, 181, 182, 183, 184, 185, 186, 187, 188, 189, 190, 191, 192, 193, 194, 195, 196, 197, 198, 199, 200, 201, 202, 203, 204, 205, 206, 207, 208, 209, 210, 211, 212, 213, 214, 215, 216, 217, 218, 222, 224, 232, 236, 237, 238, 239, 240, 241, 242, 243, 314, 315, 316, 317, 318, 319, 320, 321, 322, 323, 324, 325, 326, 327, 328, 329, 330, 331, 332, 333, 334, 335, 336, 337, 338, 339, 340, 341, 342, 343, 344, 345, 346, 347, 348, 349, 350, 351, 352, 353, 354, 355, 356, 357, 358, 359, 360, 361, 362, 363, 364, 365, 366, 367, 368, 369, 370, 371, 372, 373, 374, 375, 376, 377, 378, 379, 380, 383, 384, 389, 393, 402, 403, 404, 427, 465, 466, 467, 468, 469, 470, 472, 473, 474, 475, 476, 477, 478, 479, 480, 481, 482, 483, 484, 485, 486, 487, 488, 489, 490, 491, 492, 493, 494, 495, 496, 497, 498, 499, 500, 501, 502, 503, 504, 505, 506, 507, 508, 509, 510, 511, 512, 513, 514, 515, 516, 517, 518, 519, 520, 521, 522, 523, 524, 525, 526, 527, 528, 529, 530, 531, 532, 533, 534, 535, 540, 552, 553, 554, 555, 556, 557, 558, 559, 613, 614, 616, 617, 619, 622, 623, 624, 626, 627, 630, 631, 632, 633, 634, 636, 638, 639, 640, 642], [1.0, 1.0, 1.0, 1.0, 1.0, 1.0, 1.0, 1.0, 1.0, 1.0, 1.0, 1.0, 1.0, 1.0, 1.0, 1.0, 1.0, 1.0, 1.0, 1.0, 1.0, 1.0, 1.0, 1.0, 1.0, 1.0, 1.0, 1.0, 1.0, 1.0, 1.0, 1.0, 1.0, 1.0, 1.0, 1.0, 1.0, 1.0, 1.0, 1.0, 1.0, 1.0, 1.0, 1.0, 1.0, 1.0, 1.0, 1.0, 1.0, 1.0, 1.0, 1.0, 1.0, 1.0, 1.0, 1.0, 1.0, 1.0, 1.0, 1.0, 1.0, 1.0, 1.0, 1.0, 1.0, 0.0, 0.2905, 6.58e-05, 0.0, 0.245, 0.0004191, 0.0, 0.0, 0.0, 0.0, 0.08832, 0.007329, 0.0002278, 0.0003418, 0.0, 0.0, 1.0, 1.0, 1.0, 1.0, 1.0, 0.4588, 0.0, 0.3738, 1.0, 1.0, 1.0, 1.0, 1.0, 0.9976, 1.0, 1.0, 1.0, 1.0, 1.0, 1.0, 1.0, 1.0, 1.0, 1.0, 1.0, 1.0, 1.0, 1.0, 1.0, 1.0, 1.0, 1.0, 0.9166, 1.0, 1.0, 1.0, 1.0, 1.0, 1.0, 1.0, 1.0, 1.0, 1.0, 1.0, 1.0, 1.0, 0.7186, 1.0, 1.0, 1.0, 0.7961, 1.0, 0.9997, 0.9879, 1.0, 0.9535, 1.0, 0.3082, 0.4158, 0.4387, 0.0, 0.0, 0.0, 0.0006631, 0.0, 0.0, 0.0, 0.1363, 0.0, 0.0, 0.0, 0.0, 0.001098, 0.01193, 1.0, 1.0, 1.0, 1.0, 1.0, 1.0, 1.0, 1.0, 1.0, 1.0, 1.0, 1.0, 1.0, 1.0, 1.0, 1.0, 1.0, 1.0, 1.0, 1.0, 1.0, 1.0, 1.0, 1.0, 1.0, 1.0, 1.0, 1.0, 1.0, 1.0, 1.0, 1.0, 1.0, 1.0, 1.0, 1.0, 1.0, 1.0, 1.0, 1.0, 1.0, 1.0, 1.0, 1.0, 1.0, 1.0, 1.0, 1.0, 1.0, 1.0, 1.0, 1.0, 1.0, 1.0, 1.0, 1.0, 1.0, 1.0, 1.0, 1.0, 1.0, 1.0, 1.0, 1.0, 1.0, 0.0, 0.0, 0.2499, 0.0008965, 0.0, 0.224, 0.006296, 0.0, 0.1096, 0.9601, 0.009514, 0.0002061, 0.00642, 0.003984, 0.918, 1.0, 0.9576, 1.0, 1.0, 1.0, 1.0, 1.0, 1.0, 0.9687, 1.0, 1.0, 1.0, 0.918, 1.0, 1.0, 1.0, 1.0, 1.0, 1.0, 1.0, 1.0, 1.0, 1.0, 1.0, 1.0, 1.0, 1.0, 1.0, 1.0, 1.0, 1.0, 1.0, 1.0, 1.0, 1.0, 1.0, 1.0, 1.0, 1.0, 1.0, 1.0, 1.0, 1.0, 1.0, 1.0, 1.0, 1.0, 0.2278, 1.0, 1.0, 1.0, 1.0, 0.8526, 0.5302, 0.4754, 0.4879, 1.0, 1.0, 0.4754, 0.08934, 0.6977, 0.48, 0.0, 0.0, 0.9642, 1.0, 1.0, 1.0, 1.0, 1.0, 1.0, 0.9195, 0.02037, 0.0499, 0.01275, 0.04446, 0.01088, 0.009438, 0.004955, 0.02702, 0.005588, 0.03409, 0.007539, 0.3006, 0.2183, 0.3296, 0.2014, 0.04151, 0.3042, 0.1985, 0.1368, 0.1882]): _vg.add([_i], _w, 'REPLACE')
_vg = ob_cylinder.vertex_groups.new(name='R Foot')
for _i, _w in zip([535, 536, 539, 541, 542, 543, 544, 545, 546, 547, 548, 549, 550, 551, 634, 635, 636], [0.6719, 0.3438, 0.3811, 1.0, 1.0, 1.0, 1.0, 1.0, 1.0, 1.0, 1.0, 1.0, 1.0, 1.0, 0.3873, 0.1825, 0.184]): _vg.add([_i], _w, 'REPLACE')
_vg = ob_cylinder.vertex_groups.new(name='L Foot')
for _i, _w in zip([220, 223, 225, 226, 227, 228, 229, 230, 231, 232, 233, 234, 235, 316, 318, 641, 642], [0.0731, 1.0, 1.0, 1.0, 1.0, 1.0, 1.0, 1.0, 1.0, 1.0, 1.0, 1.0, 1.0, 0.0008433, 0.01345, 0.01371, 0.04002]): _vg.add([_i], _w, 'REPLACE')
_vg = ob_cylinder.vertex_groups.new(name='L Knee')
for _i, _w in zip([219, 220, 221, 222, 223, 224, 227, 637, 639, 640, 641, 642], [0.008943, 1.0, 0.3935, 0.8197, 1.0, 0.0, 2.606e-05, 1.0, 1.0, 1.0, 1.0, 1.0]): _vg.add([_i], _w, 'REPLACE')
_vg = ob_cylinder.vertex_groups.new(name='R Knee')
for _i, _w in zip([537, 538, 544, 632, 633, 634, 635, 636, 638], [0.8197, 0.8774, 0.1236, 1.0, 0.842, 1.0, 1.0, 1.0, 0.8197]): _vg.add([_i], _w, 'REPLACE')
_vg = ob_cylinder.vertex_groups.new(name='R Leg')
for _i, _w in zip([518, 522, 523, 525, 527, 528, 531, 532, 533, 534, 540], [0.0, 0.0, 0.0, 0.0, 0.2291, 1.0, 1.0, 0.9759, 0.2418, 0.363, 0.8197]): _vg.add([_i], _w, 'REPLACE')
_vg = ob_cylinder.vertex_groups.new(name='L Shoulder')
for _i, _w in zip([89, 157, 163, 164, 165, 167, 237, 240, 243], [0.0, 0.0, 0.0, 0.0, 0.0, 0.0, 0.0, 0.0, 0.0]): _vg.add([_i], _w, 'REPLACE')
_m = ob_cylinder.modifiers.new('Armature', 'ARMATURE')
_m.object = ob_armature
ob_lamp.location = (4.076, 1.005, 5.904)
ob_lamp.rotation_euler = (0.6503, 0.05522, 1.866)
ob_lamp.lock_rotations_4d = False
ob_lamp.empty_display_type = 'ARROWS'
ob_lamp.color = (0.0, 0.0, 0.0, 0.0)
ob_lamp.lineart.crease_threshold = 0.0
ob_camera.location = (7.481, -6.508, 5.344)
ob_camera.rotation_euler = (1.109, 0.01082, 0.8149)
ob_camera.lock_rotations_4d = False
ob_camera.empty_display_type = 'ARROWS'
ob_camera.color = (0.0, 0.0, 0.0, 0.0)
ob_camera.display_type = 'WIRE'
ob_camera.lineart.crease_threshold = 0.0

# ---- collection membership
col_collection_1.objects.link(ob_armature)
col_collection_1.objects.link(ob_cylinder)
col_collection_1.objects.link(ob_lamp)
col_collection_1.objects.link(ob_camera)

# ---- scene / render settings (as saved in the file)
scene.camera = ob_camera
scene.frame_start = 1; scene.frame_end = 60; scene.frame_set(21)
scene.render.engine = 'BLENDER_EEVEE_NEXT'
scene.render.resolution_percentage = 50
scene.render.dither_intensity = 0.0
scene.cycles.use_denoising = False
scene.cycles.samples = 10
scene.cycles.sampling_pattern = 'TABULATED_SOBOL'
scene.cycles.light_sampling_threshold = 0.0
scene.cycles.use_adaptive_sampling = False
scene.cycles.use_light_tree = False
scene.cycles.blur_glossy = 0.0
scene.cycles.volume_bounces = 1
scene.cycles.pixel_filter_type = 'GAUSSIAN'
scene.cycles.sample_clamp_indirect = 0.0
scene.view_settings.view_transform = 'Standard'
bpy.context.view_layer.update()

